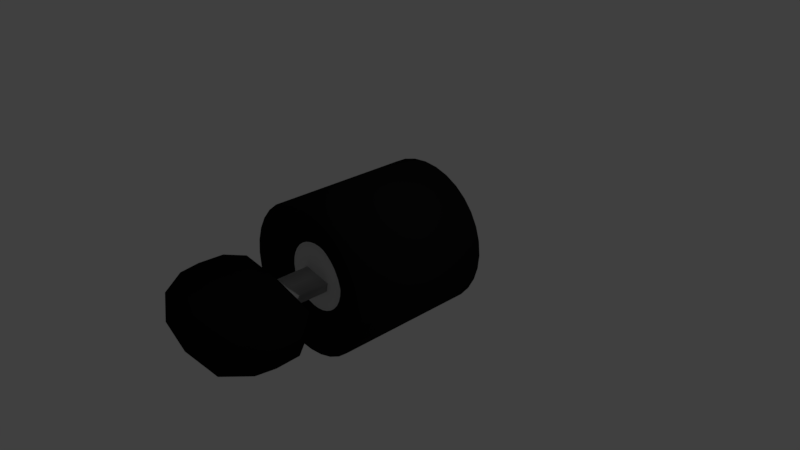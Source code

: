 # Source: kuntak_kunci.blend  (saved by Blender 2.78.0; exported with 4.5.12 LTS)
import bpy
from mathutils import Matrix  # noqa: F401  (used for matrix-valued properties, if any)

bpy.ops.wm.read_factory_settings(use_empty=True)
scene = bpy.context.scene
scene.name = 'Scene'

# ---- collections
col_collection_1 = bpy.data.collections.new('Collection 1'); scene.collection.children.link(col_collection_1)
col_collection_2 = bpy.data.collections.new('Collection 2'); scene.collection.children.link(col_collection_2)
col_collection_2.hide_render = True
col_collection_2.hide_viewport = True
col_collection_3 = bpy.data.collections.new('Collection 3'); scene.collection.children.link(col_collection_3)
col_collection_3.hide_render = True
col_collection_3.hide_viewport = True

# ---- materials (node trees are filled in below, after node groups)
mat_badan_kunci = bpy.data.materials.new('BADAN KUNCI')
mat_badan_kunci.alpha_threshold = 0.0
mat_badan_kunci.use_transparent_shadow = False
mat_badan_kunci.diffuse_color = (0.01002, 0.01002, 0.01002, 1.0)
mat_badan_kunci.roughness = 0.5
mat_badan_kunci.specular_intensity = 0.0
mat_material_001 = bpy.data.materials.new('Material.001')
mat_material_001.alpha_threshold = 0.0
mat_material_001.use_transparent_shadow = False
mat_material_001.roughness = 0.5
mat_badan_kunci_item = bpy.data.materials.new('badan kunci item')
mat_badan_kunci_item.alpha_threshold = 0.0
mat_badan_kunci_item.use_transparent_shadow = False
mat_badan_kunci_item.diffuse_color = (0.006369, 0.006369, 0.006369, 1.0)
mat_badan_kunci_item.roughness = 0.5
mat_badan_kunci_item.specular_intensity = 0.0
mat_badan_kunci_item.line_color = (0.0, 0.0, 0.0, 1.0)
mat_besi_kunci = bpy.data.materials.new('besi kunci')
mat_besi_kunci.alpha_threshold = 0.0
mat_besi_kunci.use_transparent_shadow = False
mat_besi_kunci.diffuse_color = (0.5596, 0.5596, 0.5596, 1.0)
mat_besi_kunci.roughness = 0.5

# ---- material node trees

# ---- world
world_world = bpy.data.worlds.new('World'); scene.world = world_world
world_world.color = (0.05088, 0.05088, 0.05088)
world_world.use_sun_shadow = False
world_world.sun_shadow_jitter_overblur = 0.0
world_world.cycles.sampling_method = 'MANUAL'

# ---- cameras
cam_camera = bpy.data.cameras.new('Camera')
cam_camera.clip_end = 100.0
cam_camera.lens = 35.0
cam_camera.sensor_width = 32.0
cam_camera.sensor_height = 18.0
cam_camera.ortho_scale = 7.314
cam_camera.dof.focus_distance = 0.0
cam_camera.dof.aperture_fstop = 128.0

# ---- lights
light_lamp = bpy.data.lights.new('Lamp', 'POINT')
light_lamp.transmission_factor = 0.0
light_lamp.cutoff_distance = 30.0
light_lamp.energy = 100.0
light_lamp.shadow_buffer_clip_start = 1.001
light_lamp.shadow_soft_size = 0.1
light_lamp.shadow_maximum_resolution = 0.006
light_lamp.use_absolute_resolution = True

# ---- meshes
me_cylinder = bpy.data.meshes.new('Cylinder')
me_cylinder.from_pydata([(0.0, 1.0, -1.0), (0.0, 1.0, 1.0), (0.1951, 0.9808, -1.0), (0.1951, 0.9808, 1.0), (0.3827, 0.9239, -1.0), (0.3827, 0.9239, 1.0), (0.5556, 0.8315, -1.0), (0.5556, 0.8315, 1.0), (0.7071, 0.7071, -1.0), (0.7071, 0.7071, 1.0), (0.8315, 0.5556, -1.0), (0.8315, 0.5556, 1.0), (0.9239, 0.3827, -1.0), (0.9239, 0.3827, 1.0), (0.9808, 0.1951, -1.0), (0.9808, 0.1951, 1.0), (1.0, 7.55e-08, -1.0), (1.0, 7.55e-08, 1.0), (0.9808, -0.1951, -1.0), (0.9808, -0.1951, 1.0), (0.9239, -0.3827, -1.0), (0.9239, -0.3827, 1.0), (0.8315, -0.5556, -1.0), (0.8315, -0.5556, 1.0), (0.7071, -0.7071, -1.0), (0.7071, -0.7071, 1.0), (0.5556, -0.8315, -1.0), (0.5556, -0.8315, 1.0), (0.3827, -0.9239, -1.0), (0.3827, -0.9239, 1.0), (0.1951, -0.9808, -1.0), (0.1951, -0.9808, 1.0), (-3.258e-07, -1.0, -1.0), (-3.258e-07, -1.0, 1.0), (-0.1951, -0.9808, -1.0), (-0.1951, -0.9808, 1.0), (-0.3827, -0.9239, -1.0), (-0.3827, -0.9239, 1.0), (-0.5556, -0.8315, -1.0), (-0.5556, -0.8315, 1.0), (-0.7071, -0.7071, -1.0), (-0.7071, -0.7071, 1.0), (-0.8315, -0.5556, -1.0), (-0.8315, -0.5556, 1.0), (-0.9239, -0.3827, -1.0), (-0.9239, -0.3827, 1.0), (-0.9808, -0.1951, -1.0), (-0.9808, -0.1951, 1.0), (-1.0, 9.656e-07, -1.0), (-1.0, 9.656e-07, 1.0), (-0.9808, 0.1951, -1.0), (-0.9808, 0.1951, 1.0), (-0.9239, 0.3827, -1.0), (-0.9239, 0.3827, 1.0), (-0.8315, 0.5556, -1.0), (-0.8315, 0.5556, 1.0), (-0.7071, 0.7071, -1.0), (-0.7071, 0.7071, 1.0), (-0.5556, 0.8315, -1.0), (-0.5556, 0.8315, 1.0), (-0.3827, 0.9239, -1.0), (-0.3827, 0.9239, 1.0), (-0.1951, 0.9808, -1.0), (-0.1951, 0.9808, 1.0), (2.975e-08, 0.7495, 1.0), (0.1462, 0.7351, 1.0), (0.2868, 0.6924, 1.0), (0.4164, 0.6232, 1.0), (0.53, 0.53, 1.0), (0.6232, 0.4164, 1.0), (0.6924, 0.2868, 1.0), (0.7351, 0.1462, 1.0), (0.7495, 1.28e-07, 1.0), (0.7351, -0.1462, 1.0), (0.6924, -0.2868, 1.0), (0.6232, -0.4164, 1.0), (0.53, -0.53, 1.0), (0.4164, -0.6232, 1.0), (0.2868, -0.6924, 1.0), (0.1462, -0.7351, 1.0), (-2.145e-07, -0.7495, 1.0), (-0.1462, -0.7351, 1.0), (-0.2868, -0.6924, 1.0), (-0.4164, -0.6232, 1.0), (-0.53, -0.53, 1.0), (-0.6232, -0.4164, 1.0), (-0.6924, -0.2868, 1.0), (-0.7351, -0.1462, 1.0), (-0.7495, 7.951e-07, 1.0), (-0.7351, 0.1462, 1.0), (-0.6924, 0.2868, 1.0), (-0.6232, 0.4164, 1.0), (-0.53, 0.53, 1.0), (-0.4164, 0.6232, 1.0), (-0.2868, 0.6924, 1.0), (-0.1462, 0.7351, 1.0), (6.45e-08, 0.4514, 0.858), (0.08807, 0.4428, 0.858), (0.1728, 0.4171, 0.858), (0.2508, 0.3754, 0.858), (0.3192, 0.3192, 0.858), (0.3754, 0.2508, 0.858), (0.4171, 0.1728, 0.858), (0.4428, 0.08807, 0.858), (0.4514, 1.955e-07, 0.858), (0.4428, -0.08807, 0.858), (0.4171, -0.1728, 0.858), (0.3754, -0.2508, 0.858), (0.3192, -0.3192, 0.858), (0.2508, -0.3754, 0.858), (0.1728, -0.4171, 0.858), (0.08807, -0.4428, 0.858), (-8.26e-08, -0.4514, 0.858), (-0.08807, -0.4428, 0.858), (-0.1728, -0.4171, 0.858), (-0.2508, -0.3754, 0.858), (-0.3192, -0.3192, 0.858), (-0.3754, -0.2508, 0.858), (-0.4171, -0.1728, 0.858), (-0.4428, -0.08807, 0.858), (-0.4514, 5.974e-07, 0.858), (-0.4428, 0.08807, 0.858), (-0.4171, 0.1728, 0.858), (-0.3754, 0.2508, 0.858), (-0.3192, 0.3192, 0.858), (-0.2508, 0.3754, 0.858), (-0.1728, 0.4171, 0.858), (-0.08807, 0.4428, 0.858), (0.1127, -0.5664, 0.9525), (0.221, -0.5335, 0.9525), (0.221, 0.5335, 0.9525), (0.1127, 0.5664, 0.9525), (-0.3208, 0.4802, 0.9525), (-0.4083, 0.4083, 0.9525), (-1.411e-07, -0.5775, 0.9525), (0.3208, 0.4802, 0.9525), (-0.221, 0.5335, 0.9525), (-0.1127, -0.5664, 0.9525), (0.4083, 0.4083, 0.9525), (-0.1127, 0.5664, 0.9525), (-0.221, -0.5335, 0.9525), (0.4802, 0.3208, 0.9525), (4.707e-08, 0.5775, 0.9525), (-0.3208, -0.4802, 0.9525), (0.5335, 0.221, 0.9525), (-0.4083, -0.4083, 0.9525), (0.5664, 0.1127, 0.9525), (-0.4802, -0.3208, 0.9525), (0.5775, 1.676e-07, 0.9525), (-0.5335, -0.221, 0.9525), (0.5664, -0.1127, 0.9525), (-0.5664, -0.1127, 0.9525), (0.5335, -0.221, 0.9525), (-0.5775, 6.817e-07, 0.9525), (0.4802, -0.3208, 0.9525), (-0.5664, 0.1127, 0.9525), (0.4083, -0.4083, 0.9525), (-0.5335, 0.221, 0.9525), (0.3208, -0.4802, 0.9525), (-0.4802, 0.3208, 0.9525)], [], [(0, 1, 3, 2), (2, 3, 5, 4), (4, 5, 7, 6), (6, 7, 9, 8), (8, 9, 11, 10), (10, 11, 13, 12), (12, 13, 15, 14), (14, 15, 17, 16), (16, 17, 19, 18), (18, 19, 21, 20), (20, 21, 23, 22), (22, 23, 25, 24), (24, 25, 27, 26), (26, 27, 29, 28), (28, 29, 31, 30), (30, 31, 33, 32), (32, 33, 35, 34), (34, 35, 37, 36), (36, 37, 39, 38), (38, 39, 41, 40), (40, 41, 43, 42), (42, 43, 45, 44), (44, 45, 47, 46), (46, 47, 49, 48), (48, 49, 51, 50), (50, 51, 53, 52), (52, 53, 55, 54), (54, 55, 57, 56), (56, 57, 59, 58), (58, 59, 61, 60), (13, 11, 69, 70), (60, 61, 63, 62), (62, 63, 1, 0), (0, 2, 4, 6, 8, 10, 12, 14, 16, 18, 20, 22, 24, 26, 28, 30, 32, 34, 36, 38, 40, 42, 44, 46, 48, 50, 52, 54, 56, 58, 60, 62), (31, 29, 78, 79), (49, 47, 87, 88), (5, 3, 65, 66), (23, 21, 74, 75), (41, 39, 83, 84), (59, 57, 92, 93), (15, 13, 70, 71), (33, 31, 79, 80), (51, 49, 88, 89), (7, 5, 66, 67), (25, 23, 75, 76), (43, 41, 84, 85), (61, 59, 93, 94), (17, 15, 71, 72), (35, 33, 80, 81), (53, 51, 89, 90), (9, 7, 67, 68), (27, 25, 76, 77), (45, 43, 85, 86), (63, 61, 94, 95), (19, 17, 72, 73), (37, 35, 81, 82), (55, 53, 90, 91), (11, 9, 68, 69), (29, 27, 77, 78), (47, 45, 86, 87), (3, 1, 64, 65), (1, 63, 95, 64), (21, 19, 73, 74), (39, 37, 82, 83), (57, 55, 91, 92), (128, 129, 110, 111), (130, 131, 97, 98), (132, 133, 124, 125), (134, 128, 111, 112), (135, 130, 98, 99), (136, 132, 125, 126), (137, 134, 112, 113), (138, 135, 99, 100), (139, 136, 126, 127), (140, 137, 113, 114), (141, 138, 100, 101), (142, 139, 127, 96), (143, 140, 114, 115), (144, 141, 101, 102), (145, 143, 115, 116), (146, 144, 102, 103), (147, 145, 116, 117), (148, 146, 103, 104), (149, 147, 117, 118), (150, 148, 104, 105), (151, 149, 118, 119), (152, 150, 105, 106), (153, 151, 119, 120), (154, 152, 106, 107), (155, 153, 120, 121), (156, 154, 107, 108), (157, 155, 121, 122), (158, 156, 108, 109), (159, 157, 122, 123), (129, 158, 109, 110), (131, 142, 96, 97), (133, 159, 123, 124), (92, 91, 159, 133), (65, 64, 142, 131), (78, 77, 158, 129), (91, 90, 157, 159), (77, 76, 156, 158), (90, 89, 155, 157), (76, 75, 154, 156), (89, 88, 153, 155), (75, 74, 152, 154), (88, 87, 151, 153), (74, 73, 150, 152), (87, 86, 149, 151), (73, 72, 148, 150), (86, 85, 147, 149), (72, 71, 146, 148), (85, 84, 145, 147), (71, 70, 144, 146), (84, 83, 143, 145), (70, 69, 141, 144), (83, 82, 140, 143), (64, 95, 139, 142), (69, 68, 138, 141), (82, 81, 137, 140), (95, 94, 136, 139), (68, 67, 135, 138), (81, 80, 134, 137), (94, 93, 132, 136), (67, 66, 130, 135), (80, 79, 128, 134), (93, 92, 133, 132), (66, 65, 131, 130), (79, 78, 129, 128)])
me_cylinder.polygons.foreach_set('use_smooth', [True] * 129)
_uv = me_cylinder.uv_layers.new(name='UVMap')
_uv.uv.foreach_set('vector', [0.3467, 0.3179, 0.3562, 0.000121, 0.4211, 0.008617, 0.3474, 0.318, 0.3474, 0.318, 0.4211, 0.008617, 0.483, 0.03013, 0.3482, 0.3182, 0.3482, 0.3182, 0.483, 0.03013, 0.5392, 0.06378, 0.3489, 0.3185, 0.3489, 0.3185, 0.5392, 0.06378, 0.5875, 0.1082, 0.3495, 0.319, 0.3495, 0.319, 0.5875, 0.1082, 0.6257, 0.1615, 0.35, 0.3196, 0.35, 0.3196, 0.6257, 0.1615, 0.6523, 0.2215, 0.3504, 0.3203, 0.3504, 0.3203, 0.6523, 0.2215, 0.6661, 0.2857, 0.3506, 0.321, 0.3506, 0.321, 0.6661, 0.2857, 0.6665, 0.3515, 0.3507, 0.3217, 0.3507, 0.3217, 0.6665, 0.3515, 0.5739, 0.3919, 0.3506, 0.3225, 0.3506, 0.3225, 0.5739, 0.3919, 0.5175, 0.415, 0.3504, 0.3232, 0.3504, 0.3232, 0.5175, 0.415, 0.4765, 0.4296, 0.35, 0.3238, 0.35, 0.3238, 0.4765, 0.4296, 0.4437, 0.4392, 0.3495, 0.3244, 0.3495, 0.3244, 0.4437, 0.4392, 0.4156, 0.4455, 0.349, 0.3248, 0.349, 0.3248, 0.4156, 0.4455, 0.3904, 0.4494, 0.3483, 0.3252, 0.3483, 0.3252, 0.3904, 0.4494, 0.3667, 0.4515, 0.3476, 0.3254, 0.3476, 0.3254, 0.3667, 0.4515, 0.3438, 0.4515, 0.3469, 0.3254, 0.3469, 0.3254, 0.3438, 0.4515, 0.3209, 0.4508, 0.3461, 0.3254, 0.3461, 0.3254, 0.3209, 0.4508, 0.2971, 0.448, 0.3454, 0.3252, 0.3454, 0.3252, 0.2971, 0.448, 0.2714, 0.4431, 0.3447, 0.3249, 0.3447, 0.3249, 0.2714, 0.4431, 0.2428, 0.4356, 0.3441, 0.3244, 0.3441, 0.3244, 0.2428, 0.4356, 0.2093, 0.4243, 0.3437, 0.3239, 0.3437, 0.3239, 0.2093, 0.4243, 0.1676, 0.4072, 0.3433, 0.3233, 0.3433, 0.3233, 0.1676, 0.4072, 0.1117, 0.3799, 0.343, 0.3226, 0.343, 0.3226, 0.1117, 0.3799, 0.02734, 0.3325, 0.3429, 0.3219, 0.3429, 0.3219, 0.02734, 0.3325, 0.03139, 0.2672, 0.3429, 0.3211, 0.3429, 0.3211, 0.03139, 0.2672, 0.04867, 0.2042, 0.3431, 0.3204, 0.3431, 0.3204, 0.04867, 0.2042, 0.07846, 0.1459, 0.3435, 0.3197, 0.3435, 0.3197, 0.07846, 0.1459, 0.1195, 0.09498, 0.3439, 0.3191, 0.3439, 0.3191, 0.1195, 0.09498, 0.17, 0.05343, 0.3445, 0.3186, 0.3445, 0.3186, 0.17, 0.05343, 0.2279, 0.02301, 0.3452, 0.3182, 0.9872, 0.06386, 0.9718, 0.09265, 0.9371, 0.06947, 0.9487, 0.04789, 0.3452, 0.3182, 0.2279, 0.02301, 0.2909, 0.004988, 0.3459, 0.318, 0.3459, 0.318, 0.2909, 0.004988, 0.3562, 0.000121, 0.3467, 0.3179, 0.3467, 0.3179, 0.3474, 0.318, 0.3482, 0.3182, 0.3489, 0.3185, 0.3495, 0.319, 0.35, 0.3196, 0.3504, 0.3203, 0.3506, 0.321, 0.3507, 0.3217, 0.3506, 0.3225, 0.3504, 0.3232, 0.35, 0.3238, 0.3495, 0.3244, 0.349, 0.3248, 0.3483, 0.3252, 0.3476, 0.3254, 0.3469, 0.3254, 0.3461, 0.3254, 0.3454, 0.3252, 0.3447, 0.3249, 0.3441, 0.3244, 0.3437, 0.3239, 0.3433, 0.3233, 0.343, 0.3226, 0.3429, 0.3219, 0.3429, 0.3211, 0.3431, 0.3204, 0.3435, 0.3197, 0.3439, 0.3191, 0.3445, 0.3186, 0.3452, 0.3182, 0.3459, 0.318, 0.3667, 0.4515, 0.3904, 0.4494, 0.392, 0.4861, 0.3672, 0.4864, 0.02734, 0.3325, 0.1117, 0.3799, 0.0917, 0.4931, 0.000121, 0.5091, 0.8971, 0.154, 0.8658, 0.1635, 0.8577, 0.1225, 0.8811, 0.1154, 0.4765, 0.4296, 0.5175, 0.415, 0.5269, 0.4891, 0.4834, 0.4867, 0.2428, 0.4356, 0.2714, 0.4431, 0.2669, 0.4854, 0.2362, 0.4851, 0.7408, 0.1386, 0.7156, 0.1179, 0.7451, 0.08839, 0.764, 0.1039, 0.9967, 0.03261, 0.9872, 0.06386, 0.9487, 0.04789, 0.9558, 0.02447, 0.3438, 0.4519, 0.3667, 0.4515, 0.3672, 0.4864, 0.3432, 0.4863, 0.67, 0.03261, 0.6668, 0.0001211, 0.7085, 0.0001211, 0.7109, 0.02447, 0.9259, 0.1386, 0.8971, 0.154, 0.8811, 0.1154, 0.9027, 0.1039, 0.4437, 0.4392, 0.4765, 0.4296, 0.4834, 0.4867, 0.4482, 0.4861, 0.2093, 0.4243, 0.2428, 0.4356, 0.2362, 0.4851, 0.1997, 0.4854, 0.7696, 0.154, 0.7408, 0.1386, 0.764, 0.1039, 0.7856, 0.1154, 0.9999, 0.000121, 0.9967, 0.03261, 0.9558, 0.02447, 0.9582, 0.000121, 0.3209, 0.4508, 0.3438, 0.4519, 0.3432, 0.4863, 0.3192, 0.4861, 0.6795, 0.06386, 0.67, 0.03261, 0.7109, 0.02447, 0.718, 0.04789, 0.9511, 0.1179, 0.9259, 0.1386, 0.9027, 0.1039, 0.9216, 0.08839, 0.4156, 0.4455, 0.4437, 0.4392, 0.4482, 0.4861, 0.4186, 0.486, 0.1676, 0.4072, 0.2093, 0.4243, 0.1997, 0.4854, 0.1538, 0.4872, 0.8008, 0.1635, 0.7696, 0.154, 0.7856, 0.1154, 0.809, 0.1225, 0.5739, 0.3919, 0.6665, 0.3515, 0.6665, 0.5174, 0.5847, 0.4964, 0.2971, 0.448, 0.3209, 0.4508, 0.3192, 0.4861, 0.2941, 0.4858, 0.6949, 0.09265, 0.6795, 0.06386, 0.718, 0.04789, 0.7295, 0.06947, 0.9718, 0.09265, 0.9511, 0.1179, 0.9216, 0.08839, 0.9371, 0.06947, 0.3904, 0.4494, 0.4156, 0.4455, 0.4186, 0.486, 0.392, 0.4861, 0.1117, 0.3799, 0.1676, 0.4072, 0.1538, 0.4872, 0.0917, 0.4931, 0.8658, 0.1635, 0.8333, 0.1667, 0.8333, 0.1249, 0.8577, 0.1225, 0.8333, 0.1667, 0.8008, 0.1635, 0.809, 0.1225, 0.8333, 0.1249, 0.5175, 0.415, 0.5739, 0.3919, 0.5847, 0.4964, 0.5269, 0.4891, 0.2714, 0.4431, 0.2971, 0.448, 0.2941, 0.4858, 0.2669, 0.4854, 0.7156, 0.1179, 0.6949, 0.09265, 0.7295, 0.06947, 0.7451, 0.08839, 0.366, 0.5192, 0.3901, 0.5208, 0.385, 0.5563, 0.3637, 0.5535, 0.4612, 0.922, 0.4098, 0.9409, 0.3909, 0.87, 0.4279, 0.8562, 0.1969, 0.9081, 0.1515, 0.8729, 0.2063, 0.8181, 0.2377, 0.8442, 0.3428, 0.5188, 0.366, 0.5192, 0.3637, 0.5535, 0.3428, 0.5528, 0.5082, 0.8927, 0.4612, 0.922, 0.4279, 0.8562, 0.4613, 0.8348, 0.2473, 0.9327, 0.1969, 0.9081, 0.2377, 0.8442, 0.2735, 0.8629, 0.3194, 0.5194, 0.3428, 0.5188, 0.3428, 0.5528, 0.3219, 0.554, 0.5488, 0.8538, 0.5082, 0.8927, 0.4613, 0.8348, 0.4895, 0.8067, 0.3009, 0.9465, 0.2473, 0.9327, 0.2735, 0.8629, 0.3121, 0.8735, 0.2953, 0.5211, 0.3194, 0.5194, 0.3219, 0.554, 0.3005, 0.5573, 0.581, 0.806, 0.5488, 0.8538, 0.4895, 0.8067, 0.5109, 0.7729, 0.3557, 0.9492, 0.3009, 0.9465, 0.3121, 0.8735, 0.3517, 0.8759, 0.2695, 0.5244, 0.2953, 0.5211, 0.3005, 0.5573, 0.2784, 0.5631, 0.6026, 0.7499, 0.581, 0.806, 0.5109, 0.7729, 0.5241, 0.7349, 0.241, 0.5299, 0.2695, 0.5244, 0.2784, 0.5631, 0.2553, 0.572, 0.6099, 0.6865, 0.6026, 0.7499, 0.5241, 0.7349, 0.5275, 0.6949, 0.2088, 0.5388, 0.241, 0.5299, 0.2553, 0.572, 0.2311, 0.5852, 0.5974, 0.6184, 0.6099, 0.6865, 0.5275, 0.6949, 0.52, 0.6563, 0.1713, 0.5537, 0.2088, 0.5388, 0.2311, 0.5852, 0.2063, 0.604, 0.5512, 0.5747, 0.5974, 0.6184, 0.52, 0.6563, 0.502, 0.6236, 0.1269, 0.5798, 0.1713, 0.5537, 0.2063, 0.604, 0.1826, 0.6303, 0.5099, 0.5507, 0.5512, 0.5747, 0.502, 0.6236, 0.4786, 0.5991, 0.07421, 0.6293, 0.1269, 0.5798, 0.1826, 0.6303, 0.164, 0.6649, 0.4741, 0.5369, 0.5099, 0.5507, 0.4786, 0.5991, 0.454, 0.5817, 0.06931, 0.7062, 0.07421, 0.6293, 0.164, 0.6649, 0.1576, 0.7055, 0.443, 0.5287, 0.4741, 0.5369, 0.454, 0.5817, 0.43, 0.5696, 0.08468, 0.772, 0.06931, 0.7062, 0.1576, 0.7055, 0.164, 0.747, 0.4155, 0.5238, 0.443, 0.5287, 0.43, 0.5696, 0.4071, 0.5615, 0.1133, 0.8275, 0.08468, 0.772, 0.164, 0.747, 0.181, 0.7852, 0.3901, 0.5208, 0.4155, 0.5238, 0.4071, 0.5615, 0.385, 0.5563, 0.4098, 0.9409, 0.3557, 0.9492, 0.3517, 0.8759, 0.3909, 0.87, 0.1515, 0.8729, 0.1133, 0.8275, 0.181, 0.7852, 0.2063, 0.8181, 0.7071, 0.2554, 0.691, 0.237, 0.7151, 0.2196, 0.7275, 0.2338, 0.8204, 0.2884, 0.7961, 0.2907, 0.7961, 0.261, 0.8148, 0.2592, 0.392, 0.4866, 0.4186, 0.4865, 0.4155, 0.5238, 0.3901, 0.5208, 0.691, 0.237, 0.6786, 0.2158, 0.7056, 0.2033, 0.7151, 0.2196, 0.4186, 0.4865, 0.4482, 0.4861, 0.443, 0.5287, 0.4155, 0.5238, 0.6786, 0.2158, 0.6705, 0.1928, 0.6993, 0.1855, 0.7056, 0.2033, 0.4482, 0.4861, 0.4834, 0.4867, 0.4741, 0.5369, 0.443, 0.5287, 0.6705, 0.1928, 0.6668, 0.1686, 0.6965, 0.1669, 0.6993, 0.1855, 0.4834, 0.4867, 0.5269, 0.4891, 0.5099, 0.5507, 0.4741, 0.5369, 0.000121, 0.5091, 0.0917, 0.4931, 0.1269, 0.5798, 0.07421, 0.6293, 0.5269, 0.4891, 0.5847, 0.4964, 0.5512, 0.5747, 0.5099, 0.5507, 0.0917, 0.4931, 0.1538, 0.4872, 0.1713, 0.5537, 0.1269, 0.5798, 0.5847, 0.4964, 0.6665, 0.5174, 0.5974, 0.6184, 0.5512, 0.5747, 0.1538, 0.4872, 0.1997, 0.4854, 0.2088, 0.5388, 0.1713, 0.5537, 0.9253, 0.1686, 0.9217, 0.1928, 0.8928, 0.1855, 0.8957, 0.1669, 0.1997, 0.4854, 0.2362, 0.4851, 0.241, 0.5299, 0.2088, 0.5388, 0.9217, 0.1928, 0.9135, 0.2158, 0.8865, 0.2033, 0.8928, 0.1855, 0.2362, 0.4851, 0.2669, 0.4854, 0.2695, 0.5244, 0.241, 0.5299, 0.9135, 0.2158, 0.9011, 0.237, 0.877, 0.2196, 0.8865, 0.2033, 0.2669, 0.4854, 0.2941, 0.4858, 0.2953, 0.5211, 0.2695, 0.5244, 0.7961, 0.2907, 0.7717, 0.2884, 0.7773, 0.2592, 0.7961, 0.261, 0.9011, 0.237, 0.885, 0.2554, 0.8646, 0.2338, 0.877, 0.2196, 0.2941, 0.4858, 0.3192, 0.4861, 0.3194, 0.5194, 0.2953, 0.5211, 0.7717, 0.2884, 0.7482, 0.2816, 0.7592, 0.254, 0.7773, 0.2592, 0.885, 0.2554, 0.8657, 0.2704, 0.8497, 0.2454, 0.8646, 0.2338, 0.3192, 0.4861, 0.3432, 0.4863, 0.3428, 0.5188, 0.3194, 0.5194, 0.7482, 0.2816, 0.7264, 0.2704, 0.7424, 0.2454, 0.7592, 0.254, 0.8657, 0.2704, 0.8439, 0.2816, 0.8329, 0.254, 0.8497, 0.2454, 0.3432, 0.4863, 0.3672, 0.4864, 0.366, 0.5192, 0.3428, 0.5188, 0.7264, 0.2704, 0.7071, 0.2554, 0.7275, 0.2338, 0.7424, 0.2454, 0.8439, 0.2816, 0.8204, 0.2884, 0.8148, 0.2592, 0.8329, 0.254, 0.3672, 0.4864, 0.392, 0.4866, 0.3901, 0.5208, 0.366, 0.5192])
me_cylinder.materials.append(mat_badan_kunci)
me_cylinder.use_remesh_preserve_volume = False
me_cylinder.use_remesh_preserve_attributes = False
me_cylinder.use_mirror_vertex_groups = False
me_cylinder.update()
me_cylinder_003 = bpy.data.meshes.new('Cylinder.003')
me_cylinder_003.from_pydata([(0.1457, 0.004408, -1.384), (0.1197, -0.1257, -1.384), (0.203, -0.007027, 0.4783), (0.177, -0.1371, 0.4783), (0.1775, -0.001945, -1.301), (0.2157, -0.009569, -1.188), (0.2157, -0.009569, -1.108), (0.1516, -0.1321, -1.301), (0.1897, -0.1397, -1.188), (0.1897, -0.1397, -1.108), (0.5692, 0.07504, 1.767), (0.4833, -0.3548, 1.767), (0.645, 0.05989, 0.6135), (0.5664, -0.334, 0.6135), (0.8078, 0.02739, 0.8392), (0.722, -0.4025, 0.8392), (0.8228, 0.0244, 1.173), (0.7369, -0.4055, 1.173), (0.7849, 0.03196, 1.438), (0.6991, -0.3979, 1.438), (-0.1232, 0.0581, -1.384), (-0.1492, -0.07202, -1.384), (-0.1805, 0.06953, 0.4783), (-0.2064, -0.06058, 0.4783), (-0.155, 0.06445, -1.301), (-0.1932, 0.07207, -1.188), (-0.1932, 0.07207, -1.108), (-0.181, -0.06566, -1.301), (-0.2192, -0.05804, -1.188), (-0.2192, -0.05804, -1.108), (-0.01472, -0.09886, -1.432), (0.01126, 0.03125, -1.432), (-0.01472, -0.09886, 0.4783), (0.01126, 0.03125, 0.4783), (-0.01472, -0.09886, -1.108), (-0.01472, -0.09886, -1.189), (-0.01472, -0.09886, -1.298), (0.01126, 0.03125, -1.298), (0.01126, 0.03125, -1.189), (0.01126, 0.03125, -1.108), (-0.487, 0.2859, 1.767), (-0.5729, -0.1439, 1.767), (-0.04565, -0.2538, 1.844), (0.05012, 0.2259, 1.844), (-0.5629, 0.3011, 0.6135), (-0.6415, -0.09283, 0.6135), (-0.04565, -0.2538, 0.6135), (0.05012, 0.2259, 0.6135), (-0.7257, 0.3336, 0.8392), (0.05012, 0.2259, 0.8392), (-0.8115, -0.0963, 0.8392), (-0.04565, -0.2538, 0.8392), (-0.7406, 0.3366, 1.173), (0.05012, 0.2259, 1.173), (-0.8265, -0.09331, 1.173), (-0.04565, -0.2538, 1.173), (-0.7028, 0.329, 1.438), (0.05012, 0.2259, 1.438), (-0.7886, -0.1009, 1.438), (-0.04565, -0.2538, 1.438), (0.677, 0.0535, 1.603), (0.05012, 0.2259, 1.641), (0.5912, -0.3764, 1.603), (-0.04565, -0.2538, 1.641), (-0.5949, 0.3075, 1.603), (-0.6807, -0.1224, 1.603), (-6.914e-08, 0.4514, -2.98e-07), (0.08807, 0.4428, -2.98e-07), (0.1728, 0.4171, -2.98e-07), (0.2508, 0.3754, -2.98e-07), (0.3192, 0.3192, -2.98e-07), (0.3754, 0.2508, -2.98e-07), (0.4171, 0.1728, -2.98e-07), (0.4428, 0.08807, -2.98e-07), (0.4514, -1.127e-07, -2.98e-07), (0.4428, -0.08807, -2.98e-07), (0.4171, -0.1728, -2.98e-07), (0.3754, -0.2508, -2.98e-07), (0.3192, -0.3192, -2.98e-07), (0.2508, -0.3754, -2.98e-07), (0.1728, -0.4171, -2.98e-07), (0.08807, -0.4428, -2.98e-07), (-2.162e-07, -0.4514, -2.98e-07), (-0.08807, -0.4428, -2.98e-07), (-0.1728, -0.4171, -2.98e-07), (-0.2508, -0.3754, -2.98e-07), (-0.3192, -0.3192, -2.98e-07), (-0.3754, -0.2508, -2.98e-07), (-0.4171, -0.1728, -2.98e-07), (-0.4428, -0.08807, -2.98e-07), (-0.4514, 2.891e-07, -2.98e-07), (-0.4428, 0.08807, -2.98e-07), (-0.4171, 0.1728, -2.98e-07), (-0.3754, 0.2508, -2.98e-07), (-0.3192, 0.3192, -2.98e-07), (-0.2508, 0.3754, -2.98e-07), (-0.1728, 0.4171, -2.98e-07), (-0.08807, 0.4428, -2.98e-07), (0.208, -0.008034, -2.682e-07), (0.182, -0.1381, -2.682e-07), (-0.01472, -0.09886, -2.682e-07), (0.01126, 0.03125, -3.576e-07), (-0.1855, 0.07054, -3.576e-07), (-0.2115, -0.05957, -3.576e-07)], [], [(30, 31, 0, 1), (62, 60, 10, 11), (39, 33, 2, 6), (6, 2, 3, 9), (36, 30, 1, 7), (32, 34, 9, 3), (34, 35, 8, 9), (35, 36, 7, 8), (0, 4, 7, 1), (4, 5, 8, 7), (5, 6, 9, 8), (31, 37, 4, 0), (37, 38, 5, 4), (38, 39, 6, 5), (42, 11, 10, 43), (63, 62, 11, 42), (60, 61, 43, 10), (2, 33, 47, 12), (32, 3, 13, 46), (3, 2, 12, 13), (12, 47, 49, 14), (46, 13, 15, 51), (13, 12, 14, 15), (14, 49, 53, 16), (51, 15, 17, 55), (15, 14, 16, 17), (16, 53, 57, 18), (55, 17, 19, 59), (17, 16, 18, 19), (30, 21, 20, 31), (65, 41, 40, 64), (39, 26, 22, 33), (26, 29, 23, 22), (36, 27, 21, 30), (32, 23, 29, 34), (34, 29, 28, 35), (35, 28, 27, 36), (20, 21, 27, 24), (24, 27, 28, 25), (25, 28, 29, 26), (31, 20, 24, 37), (37, 24, 25, 38), (38, 25, 26, 39), (42, 43, 40, 41), (63, 42, 41, 65), (64, 40, 43, 61), (22, 44, 47, 33), (32, 46, 45, 23), (23, 45, 44, 22), (44, 48, 49, 47), (46, 51, 50, 45), (45, 50, 48, 44), (48, 52, 53, 49), (51, 55, 54, 50), (50, 54, 52, 48), (52, 56, 57, 53), (55, 59, 58, 54), (54, 58, 56, 52), (56, 64, 61, 57), (59, 63, 65, 58), (58, 65, 64, 56), (18, 57, 61, 60), (59, 19, 62, 63), (19, 18, 60, 62), (67, 66, 97, 96, 95, 94, 93, 92, 91, 90, 89, 103, 102, 101, 98, 74, 73, 72, 71, 70, 69, 68), (74, 98, 99, 100, 103, 89, 88, 87, 86, 85, 84, 83, 82, 81, 80, 79, 78, 77, 76, 75)])
me_cylinder_003.polygons.foreach_set('use_smooth', [1, 1, 1, 1, 1, 1, 1, 1, 1, 1, 1, 1, 1, 1, 1, 1, 1, 1, 1, 1, 1, 1, 1, 1, 1, 1, 1, 1, 1, 1, 1, 1, 1, 1, 1, 1, 1, 1, 1, 1, 1, 1, 1, 1, 1, 1, 1, 1, 1, 1, 1, 1, 1, 1, 1, 1, 1, 1, 1, 1, 1, 1, 1, 1, 0, 0])
me_cylinder_003.polygons.foreach_set('material_index', [2, 1, 2, 2, 2, 2, 2, 2, 2, 2, 2, 2, 2, 2, 1, 1, 1, 1, 1, 1, 1, 1, 1, 1, 1, 1, 1, 1, 1, 2, 1, 2, 2, 2, 2, 2, 2, 2, 2, 2, 2, 2, 2, 1, 1, 1, 1, 1, 1, 1, 1, 1, 1, 1, 1, 1, 1, 1, 1, 1, 1, 1, 1, 1, 0, 0])
_uv = me_cylinder_003.uv_layers.new(name='UVMap')
_uv.uv.foreach_set('vector', [0.2441, 0.4951, 0.2324, 0.5101, 0.2281, 0.5047, 0.2387, 0.4922, 0.3031, 0.3487, 0.2036, 0.01244, 0.2527, 0.000108, 0.3088, 0.3517, 0.2298, 0.5135, 0.1146, 0.6611, 0.000108, 0.4819, 0.2237, 0.5026, 0.2237, 0.5026, 0.000108, 0.4819, 0.2362, 0.4306, 0.236, 0.4885, 0.245, 0.494, 0.2441, 0.4951, 0.2387, 0.4922, 0.2376, 0.491, 0.274, 0.4568, 0.2463, 0.4923, 0.236, 0.4885, 0.2362, 0.4306, 0.2463, 0.4923, 0.2457, 0.4931, 0.2362, 0.4893, 0.236, 0.4885, 0.2457, 0.4931, 0.245, 0.494, 0.2376, 0.491, 0.2362, 0.4893, 0.2281, 0.5047, 0.2266, 0.5037, 0.2376, 0.491, 0.2387, 0.4922, 0.2266, 0.5037, 0.2247, 0.5027, 0.2362, 0.4893, 0.2376, 0.491, 0.2247, 0.5027, 0.2237, 0.5026, 0.236, 0.4885, 0.2362, 0.4893, 0.2324, 0.5101, 0.2314, 0.5114, 0.2266, 0.5037, 0.2281, 0.5047, 0.2314, 0.5114, 0.2305, 0.5125, 0.2247, 0.5027, 0.2266, 0.5037, 0.2305, 0.5125, 0.2298, 0.5135, 0.2237, 0.5026, 0.2247, 0.5027, 0.3348, 0.3788, 0.3088, 0.3517, 0.2527, 0.000108, 0.6059, 0.03117, 0.3329, 0.3812, 0.3031, 0.3487, 0.3088, 0.3517, 0.3348, 0.3788, 0.04225, 0.9527, 0.2309, 0.9739, 0.2302, 0.9999, 0.07413, 0.966, 0.1744, 0.7288, 0.2374, 0.7288, 0.2328, 0.9031, 0.05239, 0.8913, 0.274, 0.4568, 0.2362, 0.4306, 0.2855, 0.3585, 0.3223, 0.3948, 0.2362, 0.4306, 0.000108, 0.4819, 0.05252, 0.08779, 0.2855, 0.3585, 0.05239, 0.8913, 0.2328, 0.9031, 0.2324, 0.9153, 0.005184, 0.9054, 0.3223, 0.3948, 0.2855, 0.3585, 0.2902, 0.3495, 0.3246, 0.3919, 0.2855, 0.3585, 0.05252, 0.08779, 0.1115, 0.04586, 0.2902, 0.3495, 0.005184, 0.9054, 0.2324, 0.9153, 0.2319, 0.9334, 0.000108, 0.924, 0.3246, 0.3919, 0.2902, 0.3495, 0.2936, 0.3467, 0.3284, 0.3871, 0.2902, 0.3495, 0.1115, 0.04586, 0.1336, 0.0344, 0.2936, 0.3467, 0.000108, 0.924, 0.2319, 0.9334, 0.2316, 0.9479, 0.01037, 0.9394, 0.3284, 0.3871, 0.2936, 0.3467, 0.2975, 0.3457, 0.331, 0.3837, 0.2936, 0.3467, 0.1336, 0.0344, 0.1545, 0.02477, 0.2975, 0.3457, 0.2441, 0.4951, 0.2482, 0.4997, 0.2388, 0.513, 0.2324, 0.5101, 0.3717, 0.4022, 0.3675, 0.3974, 0.7221, 0.3662, 0.7221, 0.4168, 0.2298, 0.5135, 0.2418, 0.5168, 0.3163, 0.7285, 0.1146, 0.6611, 0.2418, 0.5168, 0.2525, 0.5013, 0.3086, 0.4871, 0.3163, 0.7285, 0.245, 0.494, 0.2497, 0.5004, 0.2482, 0.4997, 0.2441, 0.4951, 0.274, 0.4568, 0.3086, 0.4871, 0.2525, 0.5013, 0.2463, 0.4923, 0.2463, 0.4923, 0.2525, 0.5013, 0.2516, 0.5014, 0.2457, 0.4931, 0.2457, 0.4931, 0.2516, 0.5014, 0.2497, 0.5004, 0.245, 0.494, 0.2388, 0.513, 0.2482, 0.4997, 0.2497, 0.5004, 0.24, 0.5142, 0.24, 0.5142, 0.2497, 0.5004, 0.2516, 0.5014, 0.2415, 0.5158, 0.2415, 0.5158, 0.2516, 0.5014, 0.2525, 0.5013, 0.2418, 0.5168, 0.2324, 0.5101, 0.2388, 0.513, 0.24, 0.5142, 0.2314, 0.5114, 0.2314, 0.5114, 0.24, 0.5142, 0.2415, 0.5158, 0.2305, 0.5125, 0.2305, 0.5125, 0.2415, 0.5158, 0.2418, 0.5168, 0.2298, 0.5135, 0.3348, 0.3788, 0.6059, 0.03117, 0.7221, 0.3662, 0.3675, 0.3974, 0.3329, 0.3812, 0.3348, 0.3788, 0.3675, 0.3974, 0.3717, 0.4022, 0.4203, 0.9628, 0.3878, 0.9744, 0.2302, 0.9999, 0.2309, 0.9739, 0.3004, 0.7321, 0.4135, 0.901, 0.2328, 0.9031, 0.2374, 0.7288, 0.274, 0.4568, 0.3223, 0.3948, 0.3665, 0.4217, 0.3086, 0.4871, 0.3086, 0.4871, 0.3665, 0.4217, 0.6858, 0.5817, 0.3163, 0.7285, 0.4135, 0.901, 0.4599, 0.9176, 0.2324, 0.9153, 0.2328, 0.9031, 0.3223, 0.3948, 0.3246, 0.3919, 0.3741, 0.4149, 0.3665, 0.4217, 0.3665, 0.4217, 0.3741, 0.4149, 0.7121, 0.5143, 0.6858, 0.5817, 0.4599, 0.9176, 0.4639, 0.9364, 0.2319, 0.9334, 0.2324, 0.9153, 0.3246, 0.3919, 0.3284, 0.3871, 0.376, 0.4109, 0.3741, 0.4149, 0.3741, 0.4149, 0.376, 0.4109, 0.7179, 0.4901, 0.7121, 0.5143, 0.4639, 0.9364, 0.4529, 0.9513, 0.2316, 0.9479, 0.2319, 0.9334, 0.3284, 0.3871, 0.331, 0.3837, 0.376, 0.4069, 0.376, 0.4109, 0.376, 0.4109, 0.376, 0.4069, 0.7221, 0.4675, 0.7179, 0.4901, 0.4529, 0.9513, 0.4203, 0.9628, 0.2309, 0.9739, 0.2316, 0.9479, 0.331, 0.3837, 0.3329, 0.3812, 0.3717, 0.4022, 0.376, 0.4069, 0.376, 0.4069, 0.3717, 0.4022, 0.7221, 0.4168, 0.7221, 0.4675, 0.01037, 0.9394, 0.2316, 0.9479, 0.2309, 0.9739, 0.04225, 0.9527, 0.331, 0.3837, 0.2975, 0.3457, 0.3031, 0.3487, 0.3329, 0.3812, 0.2975, 0.3457, 0.1545, 0.02477, 0.2036, 0.01244, 0.3031, 0.3487, 0.3909, 0.87, 0.3517, 0.8759, 0.3121, 0.8735, 0.2735, 0.8629, 0.2377, 0.8442, 0.2063, 0.8181, 0.181, 0.7852, 0.164, 0.747, 0.1576, 0.7055, 0.164, 0.6649, 0.1826, 0.6303, 0.2678, 0.6629, 0.2712, 0.7141, 0.3496, 0.7011, 0.4227, 0.6782, 0.52, 0.6563, 0.5275, 0.6949, 0.5241, 0.7349, 0.5109, 0.7729, 0.4895, 0.8067, 0.4613, 0.8348, 0.4279, 0.8562, 0.52, 0.6563, 0.4227, 0.6782, 0.404, 0.6348, 0.3392, 0.6548, 0.2678, 0.6629, 0.1826, 0.6303, 0.2063, 0.604, 0.2311, 0.5852, 0.2553, 0.572, 0.2784, 0.5631, 0.3005, 0.5573, 0.3219, 0.554, 0.3428, 0.5528, 0.3637, 0.5535, 0.385, 0.5563, 0.4071, 0.5615, 0.43, 0.5696, 0.454, 0.5817, 0.4786, 0.5991, 0.502, 0.6236])
_uv.active_render = True
_uv = me_cylinder_003.uv_layers.new(name='UVMap.001')
_uv.uv.foreach_set('vector', [0.0, 0.0, 0.0, 0.0, 0.0, 0.0, 0.0, 0.0, 0.0, 0.0, 0.0, 0.0, 0.0, 0.0, 0.0, 0.0, 0.0, 0.0, 0.0, 0.0, 0.0, 0.0, 0.0, 0.0, 0.0, 0.0, 0.0, 0.0, 0.0, 0.0, 0.0, 0.0, 0.0, 0.0, 0.0, 0.0, 0.0, 0.0, 0.0, 0.0, 0.0, 0.0, 0.0, 0.0, 0.0, 0.0, 0.0, 0.0, 0.0, 0.0, 0.0, 0.0, 0.0, 0.0, 0.0, 0.0, 0.0, 0.0, 0.0, 0.0, 0.0, 0.0, 0.0, 0.0, 0.0, 0.0, 0.0, 0.0, 0.0, 0.0, 0.0, 0.0, 0.0, 0.0, 0.0, 0.0, 0.0, 0.0, 0.0, 0.0, 0.0, 0.0, 0.0, 0.0, 0.0, 0.0, 0.0, 0.0, 0.0, 0.0, 0.0, 0.0, 0.0, 0.0, 0.0, 0.0, 0.0, 0.0, 0.0, 0.0, 0.0, 0.0, 0.0, 0.0, 0.0, 0.0, 0.0, 0.0, 0.0, 0.0, 0.0, 0.0, 0.0, 0.0, 0.0, 0.0, 0.0, 0.0, 0.0, 0.0, 0.0, 0.0, 0.0, 0.0, 0.0, 0.0, 0.0, 0.0, 0.0, 0.0, 0.0, 0.0, 0.0, 0.0, 0.0, 0.0, 0.0, 0.0, 0.0, 0.0, 0.0, 0.0, 0.0, 0.0, 0.0, 0.0, 0.0, 0.0, 0.0, 0.0, 0.0, 0.0, 0.0, 0.0, 0.0, 0.0, 0.0, 0.0, 0.0, 0.0, 0.0, 0.0, 0.0, 0.0, 0.0, 0.0, 0.0, 0.0, 0.0, 0.0, 0.0, 0.0, 0.0, 0.0, 0.0, 0.0, 0.0, 0.0, 0.0, 0.0, 0.0, 0.0, 0.0, 0.0, 0.0, 0.0, 0.0, 0.0, 0.0, 0.0, 0.0, 0.0, 0.0, 0.0, 0.0, 0.0, 0.0, 0.0, 0.0, 0.0, 0.0, 0.0, 0.0, 0.0, 0.0, 0.0, 0.0, 0.0, 0.0, 0.0, 0.0, 0.0, 0.0, 0.0, 0.0, 0.0, 0.0, 0.0, 0.0, 0.0, 0.0, 0.0, 0.0, 0.0, 0.0, 0.0, 0.0, 0.0, 0.0, 0.0, 0.0, 0.0, 0.0, 0.0, 0.0, 0.0, 0.0, 0.0, 0.0, 0.0, 0.0, 0.0, 0.0, 0.0, 0.0, 0.0, 0.0, 0.0, 0.0, 0.0, 0.0, 0.0, 0.0, 0.0, 0.0, 0.0, 0.0, 0.0, 0.0, 0.0, 0.0, 0.0, 0.0, 0.0, 0.0, 0.0, 0.0, 0.0, 0.0, 0.0, 0.0, 0.0, 0.0, 0.0, 0.0, 0.0, 0.0, 0.0, 0.0, 0.0, 0.0, 0.0, 0.0, 0.0, 0.0, 0.0, 0.0, 0.0, 0.0, 0.0, 0.0, 0.0, 0.0, 0.0, 0.0, 0.0, 0.0, 0.0, 0.0, 0.0, 0.0, 0.0, 0.0, 0.0, 0.0, 0.0, 0.0, 0.0, 0.0, 0.0, 0.0, 0.0, 0.0, 0.0, 0.0, 0.0, 0.0, 0.0, 0.0, 0.0, 0.0, 0.0, 0.0, 0.0, 0.0, 0.0, 0.0, 0.0, 0.0, 0.0, 0.0, 0.0, 0.0, 0.0, 0.0, 0.0, 0.0, 0.0, 0.0, 0.0, 0.0, 0.0, 0.0, 0.0, 0.0, 0.0, 0.0, 0.0, 0.0, 0.0, 0.0, 0.0, 0.0, 0.0, 0.0, 0.0, 0.0, 0.0, 0.0, 0.0, 0.0, 0.0, 0.0, 0.0, 0.0, 0.0, 0.0, 0.0, 0.0, 0.0, 0.0, 0.0, 0.0, 0.0, 0.0, 0.0, 0.0, 0.0, 0.0, 0.0, 0.0, 0.0, 0.0, 0.0, 0.0, 0.0, 0.0, 0.0, 0.0, 0.0, 0.0, 0.0, 0.0, 0.0, 0.0, 0.0, 0.0, 0.0, 0.0, 0.0, 0.0, 0.0, 0.0, 0.0, 0.0, 0.0, 0.0, 0.0, 0.0, 0.0, 0.0, 0.0, 0.0, 0.0, 0.0, 0.0, 0.0, 0.0, 0.0, 0.0, 0.0, 0.0, 0.0, 0.0, 0.0, 0.0, 0.0, 0.0, 0.0, 0.0, 0.0, 0.0, 0.0, 0.0, 0.0, 0.0, 0.0, 0.0, 0.0, 0.0, 0.0, 0.0, 0.0, 0.0, 0.0, 0.0, 0.0, 0.0, 0.0, 0.0, 0.0, 0.0, 0.0, 0.0, 0.0, 0.0, 0.0, 0.0, 0.0, 0.0, 0.0, 0.0, 0.0, 0.0, 0.0, 0.0, 0.0, 0.0, 0.0, 0.0, 0.0, 0.0, 0.0, 0.0, 0.0, 0.0, 0.0, 0.0, 0.0, 0.0, 0.0, 0.0, 0.0, 0.0, 0.0, 0.0, 0.0, 0.0, 0.0, 0.0, 0.0, 0.0, 0.0, 0.0, 0.0, 0.0, 0.0, 0.0, 0.0, 0.0, 0.0, 0.0, 0.0, 0.0, 0.0, 0.0, 0.0, 0.0, 0.0, 0.0, 0.0, 0.0, 0.0, 0.0, 0.0, 0.0, 0.0, 0.0, 0.0, 0.0, 0.0, 0.0, 0.0, 0.0, 0.0, 0.0, 0.0, 0.0, 0.0, 0.0, 0.0, 0.0, 0.0, 0.0, 0.0, 0.0, 0.0, 0.0, 0.0, 0.0, 0.0, 0.0, 0.0, 0.0, 0.0, 0.0, 0.0, 0.0, 0.0, 0.0, 0.0, 0.0, 0.0, 0.0, 0.0, 0.0, 0.0, 0.0, 0.0, 0.0, 0.0, 0.0, 0.0, 0.0, 0.0, 0.0, 0.0, 0.0, 0.0, 0.0, 0.0, 0.0, 0.0, 0.0, 0.0, 0.0, 0.0, 0.0, 0.0, 0.0, 0.0, 0.0, 0.0, 0.0, 0.0, 0.0, 0.0, 0.0, 0.0, 0.0, 0.0, 0.0, 0.0, 0.0, 0.0, 0.0])
me_cylinder_003.materials.append(mat_material_001)
me_cylinder_003.materials.append(mat_badan_kunci_item)
me_cylinder_003.materials.append(mat_besi_kunci)
me_cylinder_003.use_remesh_preserve_volume = False
me_cylinder_003.use_remesh_preserve_attributes = False
me_cylinder_003.use_mirror_vertex_groups = False
me_cylinder_003.update()
me_cylinder_001 = bpy.data.meshes.new('Cylinder.001')
me_cylinder_001.from_pydata([(0.0, 1.0, -1.0), (0.0, 1.0, 1.0), (0.1951, 0.9808, -1.0), (0.1951, 0.9808, 1.0), (0.3827, 0.9239, -1.0), (0.3827, 0.9239, 1.0), (0.5556, 0.8315, -1.0), (0.5556, 0.8315, 1.0), (0.7071, 0.7071, -1.0), (0.7071, 0.7071, 1.0), (0.8315, 0.5556, -1.0), (0.8315, 0.5556, 1.0), (0.9239, 0.3827, -1.0), (0.9239, 0.3827, 1.0), (0.9808, 0.1951, -1.0), (0.9808, 0.1951, 1.0), (1.0, 7.55e-08, -1.0), (1.0, 7.55e-08, 1.0), (0.9808, -0.1951, -1.0), (0.9808, -0.1951, 1.0), (0.9239, -0.3827, -1.0), (0.9239, -0.3827, 1.0), (0.8315, -0.5556, -1.0), (0.8315, -0.5556, 1.0), (0.7071, -0.7071, -1.0), (0.7071, -0.7071, 1.0), (0.5556, -0.8315, -1.0), (0.5556, -0.8315, 1.0), (0.3827, -0.9239, -1.0), (0.3827, -0.9239, 1.0), (0.1951, -0.9808, -1.0), (0.1951, -0.9808, 1.0), (-3.258e-07, -1.0, -1.0), (-3.258e-07, -1.0, 1.0), (-0.1951, -0.9808, -1.0), (-0.1951, -0.9808, 1.0), (-0.3827, -0.9239, -1.0), (-0.3827, -0.9239, 1.0), (-0.5556, -0.8315, -1.0), (-0.5556, -0.8315, 1.0), (-0.7071, -0.7071, -1.0), (-0.7071, -0.7071, 1.0), (-0.8315, -0.5556, -1.0), (-0.8315, -0.5556, 1.0), (-0.9239, -0.3827, -1.0), (-0.9239, -0.3827, 1.0), (-0.9808, -0.1951, -1.0), (-0.9808, -0.1951, 1.0), (-1.0, 9.656e-07, -1.0), (-1.0, 9.656e-07, 1.0), (-0.9808, 0.1951, -1.0), (-0.9808, 0.1951, 1.0), (-0.9239, 0.3827, -1.0), (-0.9239, 0.3827, 1.0), (-0.8315, 0.5556, -1.0), (-0.8315, 0.5556, 1.0), (-0.7071, 0.7071, -1.0), (-0.7071, 0.7071, 1.0), (-0.5556, 0.8315, -1.0), (-0.5556, 0.8315, 1.0), (-0.3827, 0.9239, -1.0), (-0.3827, 0.9239, 1.0), (-0.1951, 0.9808, -1.0), (-0.1951, 0.9808, 1.0), (2.975e-08, 0.7495, 1.0), (0.1462, 0.7351, 1.0), (0.2868, 0.6924, 1.0), (0.4164, 0.6232, 1.0), (0.53, 0.53, 1.0), (0.6232, 0.4164, 1.0), (0.6924, 0.2868, 1.0), (0.7351, 0.1462, 1.0), (0.7495, 1.28e-07, 1.0), (0.7351, -0.1462, 1.0), (0.6924, -0.2868, 1.0), (0.6232, -0.4164, 1.0), (0.53, -0.53, 1.0), (0.4164, -0.6232, 1.0), (0.2868, -0.6924, 1.0), (0.1462, -0.7351, 1.0), (-2.145e-07, -0.7495, 1.0), (-0.1462, -0.7351, 1.0), (-0.2868, -0.6924, 1.0), (-0.4164, -0.6232, 1.0), (-0.53, -0.53, 1.0), (-0.6232, -0.4164, 1.0), (-0.6924, -0.2868, 1.0), (-0.7351, -0.1462, 1.0), (-0.7495, 7.951e-07, 1.0), (-0.7351, 0.1462, 1.0), (-0.6924, 0.2868, 1.0), (-0.6232, 0.4164, 1.0), (-0.53, 0.53, 1.0), (-0.4164, 0.6232, 1.0), (-0.2868, 0.6924, 1.0), (-0.1462, 0.7351, 1.0), (6.45e-08, 0.4514, 0.9344), (0.08807, 0.4428, 0.9344), (0.1728, 0.4171, 0.9344), (0.2508, 0.3754, 0.9344), (0.3192, 0.3192, 0.9344), (0.3754, 0.2508, 0.9344), (0.4171, 0.1728, 0.9344), (0.4428, 0.08807, 0.9344), (0.4514, 1.989e-07, 0.9344), (0.4428, -0.08807, 0.9344), (0.4171, -0.1728, 0.9344), (0.3754, -0.2508, 0.9344), (0.3192, -0.3192, 0.9344), (0.2508, -0.3754, 0.9344), (0.1728, -0.4171, 0.9344), (0.08807, -0.4428, 0.9344), (-8.26e-08, -0.4514, 0.9344), (-0.08807, -0.4428, 0.9344), (-0.1728, -0.4171, 0.9344), (-0.2508, -0.3754, 0.9344), (-0.3192, -0.3192, 0.9344), (-0.3754, -0.2508, 0.9344), (-0.4171, -0.1728, 0.9344), (-0.4428, -0.08807, 0.9344), (-0.4514, 6.007e-07, 0.9344), (-0.4428, 0.08807, 0.9344), (-0.4171, 0.1728, 0.9344), (-0.3754, 0.2508, 0.9344), (-0.3192, 0.3192, 0.9344), (-0.2508, 0.3754, 0.9344), (-0.1728, 0.4171, 0.9344), (-0.08807, 0.4428, 0.9344), (1.229e-07, 0.0005845, 0.9344), (0.0001141, 0.0005733, 0.9344), (0.0002237, 0.0005401, 0.9344), (0.0003247, 0.0004861, 0.9344), (0.0004132, 0.0004134, 0.9344), (0.0004859, 0.0003249, 0.9344), (0.0005399, 0.0002239, 0.9344), (0.0005731, 0.0001143, 0.9344), (0.0005843, 3.202e-07, 0.9344), (0.0005731, -0.0001137, 0.9344), (0.0005399, -0.0002233, 0.9344), (0.0004859, -0.0003243, 0.9344), (0.0004132, -0.0004128, 0.9344), (0.0003247, -0.0004854, 0.9344), (0.0002237, -0.0005394, 0.9344), (0.0001141, -0.0005727, 0.9344), (1.227e-07, -0.0005839, 0.9344), (-0.0001139, -0.0005727, 0.9344), (-0.0002234, -0.0005394, 0.9344), (-0.0003245, -0.0004854, 0.9344), (-0.000413, -0.0004128, 0.9344), (-0.0004856, -0.0003243, 0.9344), (-0.0005396, -0.0002233, 0.9344), (-0.0005729, -0.0001137, 0.9344), (-0.0005841, 3.207e-07, 0.9344), (-0.0005729, 0.0001143, 0.9344), (-0.0005396, 0.0002239, 0.9344), (-0.0004856, 0.0003249, 0.9344), (-0.000413, 0.0004134, 0.9344), (-0.0003245, 0.0004861, 0.9344), (-0.0002234, 0.0005401, 0.9344), (-0.0001139, 0.0005733, 0.9344), (0.1233, -0.62, 0.9825), (0.2419, -0.584, 0.9825), (0.2419, 0.584, 0.9825), (0.1233, 0.62, 0.9825), (-0.3512, 0.5256, 0.9825), (-0.447, 0.447, 0.9825), (-1.638e-07, -0.6321, 0.9825), (0.3512, 0.5256, 0.9825), (-0.2419, 0.584, 0.9825), (-0.1233, -0.62, 0.9825), (0.447, 0.447, 0.9825), (-0.1233, 0.62, 0.9825), (-0.2419, -0.584, 0.9825), (0.5256, 0.3512, 0.9825), (4.218e-08, 0.6321, 0.9825), (-0.3512, -0.5256, 0.9825), (0.584, 0.2419, 0.9825), (-0.447, -0.447, 0.9825), (0.62, 0.1233, 0.9825), (-0.5256, -0.3512, 0.9825), (0.6321, 1.565e-07, 0.9825), (-0.584, -0.2419, 0.9825), (0.62, -0.1233, 0.9825), (-0.62, -0.1233, 0.9825), (0.584, -0.2419, 0.9825), (-0.6321, 7.191e-07, 0.9825), (0.5256, -0.3512, 0.9825), (-0.62, 0.1233, 0.9825), (0.447, -0.447, 0.9825), (-0.584, 0.2419, 0.9825), (0.3512, -0.5256, 0.9825), (-0.5256, 0.3512, 0.9825)], [], [(0, 1, 3, 2), (2, 3, 5, 4), (4, 5, 7, 6), (6, 7, 9, 8), (8, 9, 11, 10), (10, 11, 13, 12), (12, 13, 15, 14), (14, 15, 17, 16), (16, 17, 19, 18), (18, 19, 21, 20), (20, 21, 23, 22), (22, 23, 25, 24), (24, 25, 27, 26), (26, 27, 29, 28), (28, 29, 31, 30), (30, 31, 33, 32), (32, 33, 35, 34), (34, 35, 37, 36), (36, 37, 39, 38), (38, 39, 41, 40), (40, 41, 43, 42), (42, 43, 45, 44), (44, 45, 47, 46), (46, 47, 49, 48), (48, 49, 51, 50), (50, 51, 53, 52), (52, 53, 55, 54), (54, 55, 57, 56), (56, 57, 59, 58), (58, 59, 61, 60), (13, 11, 69, 70), (60, 61, 63, 62), (62, 63, 1, 0), (0, 2, 4, 6, 8, 10, 12, 14, 16, 18, 20, 22, 24, 26, 28, 30, 32, 34, 36, 38, 40, 42, 44, 46, 48, 50, 52, 54, 56, 58, 60, 62), (31, 29, 78, 79), (49, 47, 87, 88), (5, 3, 65, 66), (23, 21, 74, 75), (41, 39, 83, 84), (59, 57, 92, 93), (15, 13, 70, 71), (33, 31, 79, 80), (51, 49, 88, 89), (7, 5, 66, 67), (25, 23, 75, 76), (43, 41, 84, 85), (61, 59, 93, 94), (17, 15, 71, 72), (35, 33, 80, 81), (53, 51, 89, 90), (9, 7, 67, 68), (27, 25, 76, 77), (45, 43, 85, 86), (63, 61, 94, 95), (19, 17, 72, 73), (37, 35, 81, 82), (55, 53, 90, 91), (11, 9, 68, 69), (29, 27, 77, 78), (47, 45, 86, 87), (3, 1, 64, 65), (1, 63, 95, 64), (21, 19, 73, 74), (39, 37, 82, 83), (57, 55, 91, 92), (160, 161, 110, 111), (162, 163, 97, 98), (164, 165, 124, 125), (166, 160, 111, 112), (167, 162, 98, 99), (168, 164, 125, 126), (169, 166, 112, 113), (170, 167, 99, 100), (171, 168, 126, 127), (172, 169, 113, 114), (173, 170, 100, 101), (174, 171, 127, 96), (175, 172, 114, 115), (176, 173, 101, 102), (177, 175, 115, 116), (178, 176, 102, 103), (179, 177, 116, 117), (180, 178, 103, 104), (181, 179, 117, 118), (182, 180, 104, 105), (183, 181, 118, 119), (184, 182, 105, 106), (185, 183, 119, 120), (186, 184, 106, 107), (187, 185, 120, 121), (188, 186, 107, 108), (189, 187, 121, 122), (190, 188, 108, 109), (191, 189, 122, 123), (161, 190, 109, 110), (163, 174, 96, 97), (165, 191, 123, 124), (114, 113, 145, 146), (101, 100, 132, 133), (96, 127, 159, 128), (115, 114, 146, 147), (102, 101, 133, 134), (116, 115, 147, 148), (103, 102, 134, 135), (117, 116, 148, 149), (104, 103, 135, 136), (118, 117, 149, 150), (105, 104, 136, 137), (119, 118, 150, 151), (106, 105, 137, 138), (120, 119, 151, 152), (107, 106, 138, 139), (121, 120, 152, 153), (108, 107, 139, 140), (122, 121, 153, 154), (109, 108, 140, 141), (123, 122, 154, 155), (110, 109, 141, 142), (97, 96, 128, 129), (124, 123, 155, 156), (111, 110, 142, 143), (98, 97, 129, 130), (125, 124, 156, 157), (112, 111, 143, 144), (99, 98, 130, 131), (126, 125, 157, 158), (113, 112, 144, 145), (100, 99, 131, 132), (127, 126, 158, 159), (92, 91, 191, 165), (65, 64, 174, 163), (78, 77, 190, 161), (91, 90, 189, 191), (77, 76, 188, 190), (90, 89, 187, 189), (76, 75, 186, 188), (89, 88, 185, 187), (75, 74, 184, 186), (88, 87, 183, 185), (74, 73, 182, 184), (87, 86, 181, 183), (73, 72, 180, 182), (86, 85, 179, 181), (72, 71, 178, 180), (85, 84, 177, 179), (71, 70, 176, 178), (84, 83, 175, 177), (70, 69, 173, 176), (83, 82, 172, 175), (64, 95, 171, 174), (69, 68, 170, 173), (82, 81, 169, 172), (95, 94, 168, 171), (68, 67, 167, 170), (81, 80, 166, 169), (94, 93, 164, 168), (67, 66, 162, 167), (80, 79, 160, 166), (93, 92, 165, 164), (66, 65, 163, 162), (79, 78, 161, 160)])
me_cylinder_001.use_remesh_preserve_volume = False
me_cylinder_001.use_remesh_preserve_attributes = False
me_cylinder_001.use_mirror_vertex_groups = False
me_cylinder_001.update()
me_cylinder_002 = bpy.data.meshes.new('Cylinder.002')
me_cylinder_002.from_pydata([(0.0, 1.0, -1.0), (0.0, 1.0, 1.0), (0.1951, 0.9808, -1.0), (0.1951, 0.9808, 1.0), (0.3827, 0.9239, -1.0), (0.3827, 0.9239, 1.0), (0.5556, 0.8315, -1.0), (0.5556, 0.8315, 1.0), (0.7071, 0.7071, -1.0), (0.7071, 0.7071, 1.0), (0.8315, 0.5556, -1.0), (0.8315, 0.5556, 1.0), (0.9239, 0.3827, -1.0), (0.9239, 0.3827, 1.0), (0.9808, 0.1951, -1.0), (0.9808, 0.1951, 1.0), (1.0, 7.55e-08, -1.0), (1.0, 7.55e-08, 1.0), (0.9808, -0.1951, -1.0), (0.9808, -0.1951, 1.0), (0.9239, -0.3827, -1.0), (0.9239, -0.3827, 1.0), (0.8315, -0.5556, -1.0), (0.8315, -0.5556, 1.0), (0.7071, -0.7071, -1.0), (0.7071, -0.7071, 1.0), (0.5556, -0.8315, -1.0), (0.5556, -0.8315, 1.0), (0.3827, -0.9239, -1.0), (0.3827, -0.9239, 1.0), (0.1951, -0.9808, -1.0), (0.1951, -0.9808, 1.0), (-3.258e-07, -1.0, -1.0), (-3.258e-07, -1.0, 1.0), (-0.1951, -0.9808, -1.0), (-0.1951, -0.9808, 1.0), (-0.3827, -0.9239, -1.0), (-0.3827, -0.9239, 1.0), (-0.5556, -0.8315, -1.0), (-0.5556, -0.8315, 1.0), (-0.7071, -0.7071, -1.0), (-0.7071, -0.7071, 1.0), (-0.8315, -0.5556, -1.0), (-0.8315, -0.5556, 1.0), (-0.9239, -0.3827, -1.0), (-0.9239, -0.3827, 1.0), (-0.9808, -0.1951, -1.0), (-0.9808, -0.1951, 1.0), (-1.0, 9.656e-07, -1.0), (-1.0, 9.656e-07, 1.0), (-0.9808, 0.1951, -1.0), (-0.9808, 0.1951, 1.0), (-0.9239, 0.3827, -1.0), (-0.9239, 0.3827, 1.0), (-0.8315, 0.5556, -1.0), (-0.8315, 0.5556, 1.0), (-0.7071, 0.7071, -1.0), (-0.7071, 0.7071, 1.0), (-0.5556, 0.8315, -1.0), (-0.5556, 0.8315, 1.0), (-0.3827, 0.9239, -1.0), (-0.3827, 0.9239, 1.0), (-0.1951, 0.9808, -1.0), (-0.1951, 0.9808, 1.0), (2.975e-08, 0.7495, 1.0), (0.1462, 0.7351, 1.0), (0.2868, 0.6924, 1.0), (0.4164, 0.6232, 1.0), (0.53, 0.53, 1.0), (0.6232, 0.4164, 1.0), (0.6924, 0.2868, 1.0), (0.7351, 0.1462, 1.0), (0.7495, 1.28e-07, 1.0), (0.7351, -0.1462, 1.0), (0.6924, -0.2868, 1.0), (0.6232, -0.4164, 1.0), (0.53, -0.53, 1.0), (0.4164, -0.6232, 1.0), (0.2868, -0.6924, 1.0), (0.1462, -0.7351, 1.0), (-2.145e-07, -0.7495, 1.0), (-0.1462, -0.7351, 1.0), (-0.2868, -0.6924, 1.0), (-0.4164, -0.6232, 1.0), (-0.53, -0.53, 1.0), (-0.6232, -0.4164, 1.0), (-0.6924, -0.2868, 1.0), (-0.7351, -0.1462, 1.0), (-0.7495, 7.951e-07, 1.0), (-0.7351, 0.1462, 1.0), (-0.6924, 0.2868, 1.0), (-0.6232, 0.4164, 1.0), (-0.53, 0.53, 1.0), (-0.4164, 0.6232, 1.0), (-0.2868, 0.6924, 1.0), (-0.1462, 0.7351, 1.0), (6.45e-08, 0.4514, 0.858), (0.08807, 0.4428, 0.858), (0.1728, 0.4171, 0.858), (0.2508, 0.3754, 0.858), (0.3192, 0.3192, 0.858), (0.3754, 0.2508, 0.858), (0.4171, 0.1728, 0.858), (0.4428, 0.08807, 0.858), (0.4514, 1.955e-07, 0.858), (0.4428, -0.08807, 0.858), (0.4171, -0.1728, 0.858), (0.3754, -0.2508, 0.858), (0.3192, -0.3192, 0.858), (0.2508, -0.3754, 0.858), (0.1728, -0.4171, 0.858), (0.08807, -0.4428, 0.858), (-8.26e-08, -0.4514, 0.858), (-0.08807, -0.4428, 0.858), (-0.1728, -0.4171, 0.858), (-0.2508, -0.3754, 0.858), (-0.3192, -0.3192, 0.858), (-0.3754, -0.2508, 0.858), (-0.4171, -0.1728, 0.858), (-0.4428, -0.08807, 0.858), (-0.4514, 5.974e-07, 0.858), (-0.4428, 0.08807, 0.858), (-0.4171, 0.1728, 0.858), (-0.3754, 0.2508, 0.858), (-0.3192, 0.3192, 0.858), (-0.2508, 0.3754, 0.858), (-0.1728, 0.4171, 0.858), (-0.08807, 0.4428, 0.858), (1.2e-07, 0.02784, 0.9097), (0.005432, 0.02731, 0.9097), (0.01066, 0.02572, 0.9097), (0.01547, 0.02315, 0.9097), (0.01969, 0.01969, 0.9097), (0.02315, 0.01547, 0.9097), (0.02572, 0.01066, 0.9097), (0.02731, 0.005432, 0.9097), (0.02784, 3.167e-07, 0.9097), (0.02731, -0.005432, 0.9097), (0.02572, -0.01066, 0.9097), (0.02315, -0.01547, 0.9097), (0.01969, -0.01969, 0.9097), (0.01547, -0.02315, 0.9097), (0.01066, -0.02572, 0.9097), (0.005432, -0.02731, 0.9097), (1.109e-07, -0.02784, 0.9097), (-0.005432, -0.02731, 0.9097), (-0.01066, -0.02572, 0.9097), (-0.01547, -0.02315, 0.9097), (-0.01969, -0.01969, 0.9097), (-0.02315, -0.01547, 0.9097), (-0.02572, -0.01065, 0.9097), (-0.02731, -0.005432, 0.9097), (-0.02784, 3.415e-07, 0.9097), (-0.02731, 0.005432, 0.9097), (-0.02572, 0.01066, 0.9097), (-0.02315, 0.01547, 0.9097), (-0.01969, 0.01969, 0.9097), (-0.01547, 0.02315, 0.9097), (-0.01066, 0.02572, 0.9097), (-0.005432, 0.02731, 0.9097), (0.1127, -0.5664, 0.9525), (0.221, -0.5335, 0.9525), (0.221, 0.5335, 0.9525), (0.1127, 0.5664, 0.9525), (-0.3208, 0.4802, 0.9525), (-0.4083, 0.4083, 0.9525), (-1.411e-07, -0.5775, 0.9525), (0.3208, 0.4802, 0.9525), (-0.221, 0.5335, 0.9525), (-0.1127, -0.5664, 0.9525), (0.4083, 0.4083, 0.9525), (-0.1127, 0.5664, 0.9525), (-0.221, -0.5335, 0.9525), (0.4802, 0.3208, 0.9525), (4.707e-08, 0.5775, 0.9525), (-0.3208, -0.4802, 0.9525), (0.5335, 0.221, 0.9525), (-0.4083, -0.4083, 0.9525), (0.5664, 0.1127, 0.9525), (-0.4802, -0.3208, 0.9525), (0.5775, 1.676e-07, 0.9525), (-0.5335, -0.221, 0.9525), (0.5664, -0.1127, 0.9525), (-0.5664, -0.1127, 0.9525), (0.5335, -0.221, 0.9525), (-0.5775, 6.817e-07, 0.9525), (0.4802, -0.3208, 0.9525), (-0.5664, 0.1127, 0.9525), (0.4083, -0.4083, 0.9525), (-0.5335, 0.221, 0.9525), (0.3208, -0.4802, 0.9525), (-0.4802, 0.3208, 0.9525)], [], [(0, 1, 3, 2), (2, 3, 5, 4), (4, 5, 7, 6), (6, 7, 9, 8), (8, 9, 11, 10), (10, 11, 13, 12), (12, 13, 15, 14), (14, 15, 17, 16), (16, 17, 19, 18), (18, 19, 21, 20), (20, 21, 23, 22), (22, 23, 25, 24), (24, 25, 27, 26), (26, 27, 29, 28), (28, 29, 31, 30), (30, 31, 33, 32), (32, 33, 35, 34), (34, 35, 37, 36), (36, 37, 39, 38), (38, 39, 41, 40), (40, 41, 43, 42), (42, 43, 45, 44), (44, 45, 47, 46), (46, 47, 49, 48), (48, 49, 51, 50), (50, 51, 53, 52), (52, 53, 55, 54), (54, 55, 57, 56), (56, 57, 59, 58), (58, 59, 61, 60), (13, 11, 69, 70), (60, 61, 63, 62), (62, 63, 1, 0), (0, 2, 4, 6, 8, 10, 12, 14, 16, 18, 20, 22, 24, 26, 28, 30, 32, 34, 36, 38, 40, 42, 44, 46, 48, 50, 52, 54, 56, 58, 60, 62), (31, 29, 78, 79), (49, 47, 87, 88), (5, 3, 65, 66), (23, 21, 74, 75), (41, 39, 83, 84), (59, 57, 92, 93), (15, 13, 70, 71), (33, 31, 79, 80), (51, 49, 88, 89), (7, 5, 66, 67), (25, 23, 75, 76), (43, 41, 84, 85), (61, 59, 93, 94), (17, 15, 71, 72), (35, 33, 80, 81), (53, 51, 89, 90), (9, 7, 67, 68), (27, 25, 76, 77), (45, 43, 85, 86), (63, 61, 94, 95), (19, 17, 72, 73), (37, 35, 81, 82), (55, 53, 90, 91), (11, 9, 68, 69), (29, 27, 77, 78), (47, 45, 86, 87), (3, 1, 64, 65), (1, 63, 95, 64), (21, 19, 73, 74), (39, 37, 82, 83), (57, 55, 91, 92), (160, 161, 110, 111), (162, 163, 97, 98), (164, 165, 124, 125), (166, 160, 111, 112), (167, 162, 98, 99), (168, 164, 125, 126), (169, 166, 112, 113), (170, 167, 99, 100), (171, 168, 126, 127), (172, 169, 113, 114), (173, 170, 100, 101), (174, 171, 127, 96), (175, 172, 114, 115), (176, 173, 101, 102), (177, 175, 115, 116), (178, 176, 102, 103), (179, 177, 116, 117), (180, 178, 103, 104), (181, 179, 117, 118), (182, 180, 104, 105), (183, 181, 118, 119), (184, 182, 105, 106), (185, 183, 119, 120), (186, 184, 106, 107), (187, 185, 120, 121), (188, 186, 107, 108), (189, 187, 121, 122), (190, 188, 108, 109), (191, 189, 122, 123), (161, 190, 109, 110), (163, 174, 96, 97), (165, 191, 123, 124), (114, 113, 145, 146), (101, 100, 132, 133), (96, 127, 159, 128), (115, 114, 146, 147), (102, 101, 133, 134), (116, 115, 147, 148), (103, 102, 134, 135), (117, 116, 148, 149), (104, 103, 135, 136), (118, 117, 149, 150), (105, 104, 136, 137), (119, 118, 150, 151), (106, 105, 137, 138), (120, 119, 151, 152), (107, 106, 138, 139), (121, 120, 152, 153), (108, 107, 139, 140), (122, 121, 153, 154), (109, 108, 140, 141), (123, 122, 154, 155), (110, 109, 141, 142), (97, 96, 128, 129), (124, 123, 155, 156), (111, 110, 142, 143), (98, 97, 129, 130), (125, 124, 156, 157), (112, 111, 143, 144), (99, 98, 130, 131), (126, 125, 157, 158), (113, 112, 144, 145), (100, 99, 131, 132), (127, 126, 158, 159), (92, 91, 191, 165), (65, 64, 174, 163), (78, 77, 190, 161), (91, 90, 189, 191), (77, 76, 188, 190), (90, 89, 187, 189), (76, 75, 186, 188), (89, 88, 185, 187), (75, 74, 184, 186), (88, 87, 183, 185), (74, 73, 182, 184), (87, 86, 181, 183), (73, 72, 180, 182), (86, 85, 179, 181), (72, 71, 178, 180), (85, 84, 177, 179), (71, 70, 176, 178), (84, 83, 175, 177), (70, 69, 173, 176), (83, 82, 172, 175), (64, 95, 171, 174), (69, 68, 170, 173), (82, 81, 169, 172), (95, 94, 168, 171), (68, 67, 167, 170), (81, 80, 166, 169), (94, 93, 164, 168), (67, 66, 162, 167), (80, 79, 160, 166), (93, 92, 165, 164), (66, 65, 163, 162), (79, 78, 161, 160)])
_uv = me_cylinder_002.uv_layers.new(name='UVMap')
_uv.uv.foreach_set('vector', [0.3467, 0.3179, 0.3562, 0.000121, 0.4211, 0.008617, 0.3474, 0.318, 0.3474, 0.318, 0.4211, 0.008617, 0.483, 0.03013, 0.3482, 0.3182, 0.3482, 0.3182, 0.483, 0.03013, 0.5392, 0.06378, 0.3489, 0.3185, 0.3489, 0.3185, 0.5392, 0.06378, 0.5875, 0.1082, 0.3495, 0.319, 0.3495, 0.319, 0.5875, 0.1082, 0.6257, 0.1615, 0.35, 0.3196, 0.35, 0.3196, 0.6257, 0.1615, 0.6523, 0.2215, 0.3504, 0.3203, 0.3504, 0.3203, 0.6523, 0.2215, 0.6661, 0.2857, 0.3506, 0.321, 0.3506, 0.321, 0.6661, 0.2857, 0.6665, 0.3515, 0.3507, 0.3217, 0.3507, 0.3217, 0.6665, 0.3515, 0.5739, 0.3919, 0.3506, 0.3225, 0.3506, 0.3225, 0.5739, 0.3919, 0.5175, 0.415, 0.3504, 0.3232, 0.3504, 0.3232, 0.5175, 0.415, 0.4765, 0.4296, 0.35, 0.3238, 0.35, 0.3238, 0.4765, 0.4296, 0.4437, 0.4392, 0.3495, 0.3244, 0.3495, 0.3244, 0.4437, 0.4392, 0.4156, 0.4455, 0.349, 0.3248, 0.349, 0.3248, 0.4156, 0.4455, 0.3904, 0.4494, 0.3483, 0.3252, 0.3483, 0.3252, 0.3904, 0.4494, 0.3667, 0.4515, 0.3476, 0.3254, 0.3476, 0.3254, 0.3667, 0.4515, 0.3438, 0.4515, 0.3469, 0.3254, 0.3469, 0.3254, 0.3438, 0.4515, 0.3209, 0.4508, 0.3461, 0.3254, 0.3461, 0.3254, 0.3209, 0.4508, 0.2971, 0.448, 0.3454, 0.3252, 0.3454, 0.3252, 0.2971, 0.448, 0.2714, 0.4431, 0.3447, 0.3249, 0.3447, 0.3249, 0.2714, 0.4431, 0.2428, 0.4356, 0.3441, 0.3244, 0.3441, 0.3244, 0.2428, 0.4356, 0.2093, 0.4243, 0.3437, 0.3239, 0.3437, 0.3239, 0.2093, 0.4243, 0.1676, 0.4072, 0.3433, 0.3233, 0.3433, 0.3233, 0.1676, 0.4072, 0.1117, 0.3799, 0.343, 0.3226, 0.343, 0.3226, 0.1117, 0.3799, 0.02734, 0.3325, 0.3429, 0.3219, 0.3429, 0.3219, 0.02734, 0.3325, 0.03139, 0.2672, 0.3429, 0.3211, 0.3429, 0.3211, 0.03139, 0.2672, 0.04867, 0.2042, 0.3431, 0.3204, 0.3431, 0.3204, 0.04867, 0.2042, 0.07846, 0.1459, 0.3435, 0.3197, 0.3435, 0.3197, 0.07846, 0.1459, 0.1195, 0.09498, 0.3439, 0.3191, 0.3439, 0.3191, 0.1195, 0.09498, 0.17, 0.05343, 0.3445, 0.3186, 0.3445, 0.3186, 0.17, 0.05343, 0.2279, 0.02301, 0.3452, 0.3182, 0.9872, 0.06386, 0.9718, 0.09265, 0.9371, 0.06947, 0.9487, 0.04789, 0.3452, 0.3182, 0.2279, 0.02301, 0.2909, 0.004988, 0.3459, 0.318, 0.3459, 0.318, 0.2909, 0.004988, 0.3562, 0.000121, 0.3467, 0.3179, 0.3467, 0.3179, 0.3474, 0.318, 0.3482, 0.3182, 0.3489, 0.3185, 0.3495, 0.319, 0.35, 0.3196, 0.3504, 0.3203, 0.3506, 0.321, 0.3507, 0.3217, 0.3506, 0.3225, 0.3504, 0.3232, 0.35, 0.3238, 0.3495, 0.3244, 0.349, 0.3248, 0.3483, 0.3252, 0.3476, 0.3254, 0.3469, 0.3254, 0.3461, 0.3254, 0.3454, 0.3252, 0.3447, 0.3249, 0.3441, 0.3244, 0.3437, 0.3239, 0.3433, 0.3233, 0.343, 0.3226, 0.3429, 0.3219, 0.3429, 0.3211, 0.3431, 0.3204, 0.3435, 0.3197, 0.3439, 0.3191, 0.3445, 0.3186, 0.3452, 0.3182, 0.3459, 0.318, 0.3667, 0.4515, 0.3904, 0.4494, 0.392, 0.4861, 0.3672, 0.4864, 0.02734, 0.3325, 0.1117, 0.3799, 0.0917, 0.4931, 0.000121, 0.5091, 0.8971, 0.154, 0.8658, 0.1635, 0.8577, 0.1225, 0.8811, 0.1154, 0.4765, 0.4296, 0.5175, 0.415, 0.5269, 0.4891, 0.4834, 0.4867, 0.2428, 0.4356, 0.2714, 0.4431, 0.2669, 0.4854, 0.2362, 0.4851, 0.7408, 0.1386, 0.7156, 0.1179, 0.7451, 0.08839, 0.764, 0.1039, 0.9967, 0.03261, 0.9872, 0.06386, 0.9487, 0.04789, 0.9558, 0.02447, 0.3438, 0.4519, 0.3667, 0.4515, 0.3672, 0.4864, 0.3432, 0.4863, 0.67, 0.03261, 0.6668, 0.0001211, 0.7085, 0.0001211, 0.7109, 0.02447, 0.9259, 0.1386, 0.8971, 0.154, 0.8811, 0.1154, 0.9027, 0.1039, 0.4437, 0.4392, 0.4765, 0.4296, 0.4834, 0.4867, 0.4482, 0.4861, 0.2093, 0.4243, 0.2428, 0.4356, 0.2362, 0.4851, 0.1997, 0.4854, 0.7696, 0.154, 0.7408, 0.1386, 0.764, 0.1039, 0.7856, 0.1154, 0.9999, 0.000121, 0.9967, 0.03261, 0.9558, 0.02447, 0.9582, 0.000121, 0.3209, 0.4508, 0.3438, 0.4519, 0.3432, 0.4863, 0.3192, 0.4861, 0.6795, 0.06386, 0.67, 0.03261, 0.7109, 0.02447, 0.718, 0.04789, 0.9511, 0.1179, 0.9259, 0.1386, 0.9027, 0.1039, 0.9216, 0.08839, 0.4156, 0.4455, 0.4437, 0.4392, 0.4482, 0.4861, 0.4186, 0.486, 0.1676, 0.4072, 0.2093, 0.4243, 0.1997, 0.4854, 0.1538, 0.4872, 0.8008, 0.1635, 0.7696, 0.154, 0.7856, 0.1154, 0.809, 0.1225, 0.5739, 0.3919, 0.6665, 0.3515, 0.6665, 0.5174, 0.5847, 0.4964, 0.2971, 0.448, 0.3209, 0.4508, 0.3192, 0.4861, 0.2941, 0.4858, 0.6949, 0.09265, 0.6795, 0.06386, 0.718, 0.04789, 0.7295, 0.06947, 0.9718, 0.09265, 0.9511, 0.1179, 0.9216, 0.08839, 0.9371, 0.06947, 0.3904, 0.4494, 0.4156, 0.4455, 0.4186, 0.486, 0.392, 0.4861, 0.1117, 0.3799, 0.1676, 0.4072, 0.1538, 0.4872, 0.0917, 0.4931, 0.8658, 0.1635, 0.8333, 0.1667, 0.8333, 0.1249, 0.8577, 0.1225, 0.8333, 0.1667, 0.8008, 0.1635, 0.809, 0.1225, 0.8333, 0.1249, 0.5175, 0.415, 0.5739, 0.3919, 0.5847, 0.4964, 0.5269, 0.4891, 0.2714, 0.4431, 0.2971, 0.448, 0.2941, 0.4858, 0.2669, 0.4854, 0.7156, 0.1179, 0.6949, 0.09265, 0.7295, 0.06947, 0.7451, 0.08839, 0.366, 0.5192, 0.3901, 0.5208, 0.385, 0.5563, 0.3637, 0.5535, 0.4612, 0.922, 0.4098, 0.9409, 0.3909, 0.87, 0.4279, 0.8562, 0.1969, 0.9081, 0.1515, 0.8729, 0.2063, 0.8181, 0.2377, 0.8442, 0.3428, 0.5188, 0.366, 0.5192, 0.3637, 0.5535, 0.3428, 0.5528, 0.5082, 0.8927, 0.4612, 0.922, 0.4279, 0.8562, 0.4613, 0.8348, 0.2473, 0.9327, 0.1969, 0.9081, 0.2377, 0.8442, 0.2735, 0.8629, 0.3194, 0.5194, 0.3428, 0.5188, 0.3428, 0.5528, 0.3219, 0.554, 0.5488, 0.8538, 0.5082, 0.8927, 0.4613, 0.8348, 0.4895, 0.8067, 0.3009, 0.9465, 0.2473, 0.9327, 0.2735, 0.8629, 0.3121, 0.8735, 0.2953, 0.5211, 0.3194, 0.5194, 0.3219, 0.554, 0.3005, 0.5573, 0.581, 0.806, 0.5488, 0.8538, 0.4895, 0.8067, 0.5109, 0.7729, 0.3557, 0.9492, 0.3009, 0.9465, 0.3121, 0.8735, 0.3517, 0.8759, 0.2695, 0.5244, 0.2953, 0.5211, 0.3005, 0.5573, 0.2784, 0.5631, 0.6026, 0.7499, 0.581, 0.806, 0.5109, 0.7729, 0.5241, 0.7349, 0.241, 0.5299, 0.2695, 0.5244, 0.2784, 0.5631, 0.2553, 0.572, 0.6099, 0.6865, 0.6026, 0.7499, 0.5241, 0.7349, 0.5275, 0.6949, 0.2088, 0.5388, 0.241, 0.5299, 0.2553, 0.572, 0.2311, 0.5852, 0.5974, 0.6184, 0.6099, 0.6865, 0.5275, 0.6949, 0.52, 0.6563, 0.1713, 0.5537, 0.2088, 0.5388, 0.2311, 0.5852, 0.2063, 0.604, 0.5512, 0.5747, 0.5974, 0.6184, 0.52, 0.6563, 0.502, 0.6236, 0.1269, 0.5798, 0.1713, 0.5537, 0.2063, 0.604, 0.1826, 0.6303, 0.5099, 0.5507, 0.5512, 0.5747, 0.502, 0.6236, 0.4786, 0.5991, 0.07421, 0.6293, 0.1269, 0.5798, 0.1826, 0.6303, 0.164, 0.6649, 0.4741, 0.5369, 0.5099, 0.5507, 0.4786, 0.5991, 0.454, 0.5817, 0.06931, 0.7062, 0.07421, 0.6293, 0.164, 0.6649, 0.1576, 0.7055, 0.443, 0.5287, 0.4741, 0.5369, 0.454, 0.5817, 0.43, 0.5696, 0.08468, 0.772, 0.06931, 0.7062, 0.1576, 0.7055, 0.164, 0.747, 0.4155, 0.5238, 0.443, 0.5287, 0.43, 0.5696, 0.4071, 0.5615, 0.1133, 0.8275, 0.08468, 0.772, 0.164, 0.747, 0.181, 0.7852, 0.3901, 0.5208, 0.4155, 0.5238, 0.4071, 0.5615, 0.385, 0.5563, 0.4098, 0.9409, 0.3557, 0.9492, 0.3517, 0.8759, 0.3909, 0.87, 0.1515, 0.8729, 0.1133, 0.8275, 0.181, 0.7852, 0.2063, 0.8181, 0.3005, 0.5573, 0.3219, 0.554, 0.3423, 0.6769, 0.3401, 0.6776, 0.5109, 0.7729, 0.4895, 0.8067, 0.3551, 0.6993, 0.3568, 0.6969, 0.3517, 0.8759, 0.3121, 0.8735, 0.3421, 0.704, 0.345, 0.7042, 0.2784, 0.5631, 0.3005, 0.5573, 0.3401, 0.6776, 0.3379, 0.6787, 0.5241, 0.7349, 0.5109, 0.7729, 0.3568, 0.6969, 0.3579, 0.6943, 0.2553, 0.572, 0.2784, 0.5631, 0.3379, 0.6787, 0.3359, 0.6802, 0.5275, 0.6949, 0.5241, 0.7349, 0.3579, 0.6943, 0.3586, 0.6915, 0.2311, 0.5852, 0.2553, 0.572, 0.3359, 0.6802, 0.3342, 0.6821, 0.52, 0.6563, 0.5275, 0.6949, 0.3586, 0.6915, 0.3586, 0.6887, 0.2063, 0.604, 0.2311, 0.5852, 0.3342, 0.6821, 0.3327, 0.6843, 0.502, 0.6236, 0.52, 0.6563, 0.3586, 0.6887, 0.358, 0.6859, 0.1826, 0.6303, 0.2063, 0.604, 0.3327, 0.6843, 0.3317, 0.6868, 0.4786, 0.5991, 0.502, 0.6236, 0.358, 0.6859, 0.357, 0.6833, 0.164, 0.6649, 0.1826, 0.6303, 0.3317, 0.6868, 0.3311, 0.6895, 0.454, 0.5817, 0.4786, 0.5991, 0.357, 0.6833, 0.3555, 0.6811, 0.1576, 0.7055, 0.164, 0.6649, 0.3311, 0.6895, 0.331, 0.6923, 0.43, 0.5696, 0.454, 0.5817, 0.3555, 0.6811, 0.3536, 0.6793, 0.164, 0.747, 0.1576, 0.7055, 0.331, 0.6923, 0.3316, 0.6951, 0.4071, 0.5615, 0.43, 0.5696, 0.3536, 0.6793, 0.3516, 0.678, 0.181, 0.7852, 0.164, 0.747, 0.3316, 0.6951, 0.3328, 0.6977, 0.385, 0.5563, 0.4071, 0.5615, 0.3516, 0.678, 0.3494, 0.6771, 0.3909, 0.87, 0.3517, 0.8759, 0.345, 0.7042, 0.3478, 0.7038, 0.2063, 0.8181, 0.181, 0.7852, 0.3328, 0.6977, 0.3346, 0.7, 0.3637, 0.5535, 0.385, 0.5563, 0.3494, 0.6771, 0.347, 0.6766, 0.4279, 0.8562, 0.3909, 0.87, 0.3478, 0.7038, 0.3506, 0.7028, 0.2377, 0.8442, 0.2063, 0.8181, 0.3346, 0.7, 0.3368, 0.7019, 0.3428, 0.5528, 0.3637, 0.5535, 0.347, 0.6766, 0.3447, 0.6765, 0.4613, 0.8348, 0.4279, 0.8562, 0.3506, 0.7028, 0.353, 0.7012, 0.2735, 0.8629, 0.2377, 0.8442, 0.3368, 0.7019, 0.3393, 0.7032, 0.3219, 0.554, 0.3428, 0.5528, 0.3447, 0.6765, 0.3423, 0.6769, 0.4895, 0.8067, 0.4613, 0.8348, 0.353, 0.7012, 0.3551, 0.6993, 0.3121, 0.8735, 0.2735, 0.8629, 0.3393, 0.7032, 0.3421, 0.704, 0.7071, 0.2554, 0.691, 0.237, 0.7151, 0.2196, 0.7275, 0.2338, 0.8204, 0.2884, 0.7961, 0.2907, 0.7961, 0.261, 0.8148, 0.2592, 0.392, 0.4866, 0.4186, 0.4865, 0.4155, 0.5238, 0.3901, 0.5208, 0.691, 0.237, 0.6786, 0.2158, 0.7056, 0.2033, 0.7151, 0.2196, 0.4186, 0.4865, 0.4482, 0.4861, 0.443, 0.5287, 0.4155, 0.5238, 0.6786, 0.2158, 0.6705, 0.1928, 0.6993, 0.1855, 0.7056, 0.2033, 0.4482, 0.4861, 0.4834, 0.4867, 0.4741, 0.5369, 0.443, 0.5287, 0.6705, 0.1928, 0.6668, 0.1686, 0.6965, 0.1669, 0.6993, 0.1855, 0.4834, 0.4867, 0.5269, 0.4891, 0.5099, 0.5507, 0.4741, 0.5369, 0.000121, 0.5091, 0.0917, 0.4931, 0.1269, 0.5798, 0.07421, 0.6293, 0.5269, 0.4891, 0.5847, 0.4964, 0.5512, 0.5747, 0.5099, 0.5507, 0.0917, 0.4931, 0.1538, 0.4872, 0.1713, 0.5537, 0.1269, 0.5798, 0.5847, 0.4964, 0.6665, 0.5174, 0.5974, 0.6184, 0.5512, 0.5747, 0.1538, 0.4872, 0.1997, 0.4854, 0.2088, 0.5388, 0.1713, 0.5537, 0.9253, 0.1686, 0.9217, 0.1928, 0.8928, 0.1855, 0.8957, 0.1669, 0.1997, 0.4854, 0.2362, 0.4851, 0.241, 0.5299, 0.2088, 0.5388, 0.9217, 0.1928, 0.9135, 0.2158, 0.8865, 0.2033, 0.8928, 0.1855, 0.2362, 0.4851, 0.2669, 0.4854, 0.2695, 0.5244, 0.241, 0.5299, 0.9135, 0.2158, 0.9011, 0.237, 0.877, 0.2196, 0.8865, 0.2033, 0.2669, 0.4854, 0.2941, 0.4858, 0.2953, 0.5211, 0.2695, 0.5244, 0.7961, 0.2907, 0.7717, 0.2884, 0.7773, 0.2592, 0.7961, 0.261, 0.9011, 0.237, 0.885, 0.2554, 0.8646, 0.2338, 0.877, 0.2196, 0.2941, 0.4858, 0.3192, 0.4861, 0.3194, 0.5194, 0.2953, 0.5211, 0.7717, 0.2884, 0.7482, 0.2816, 0.7592, 0.254, 0.7773, 0.2592, 0.885, 0.2554, 0.8657, 0.2704, 0.8497, 0.2454, 0.8646, 0.2338, 0.3192, 0.4861, 0.3432, 0.4863, 0.3428, 0.5188, 0.3194, 0.5194, 0.7482, 0.2816, 0.7264, 0.2704, 0.7424, 0.2454, 0.7592, 0.254, 0.8657, 0.2704, 0.8439, 0.2816, 0.8329, 0.254, 0.8497, 0.2454, 0.3432, 0.4863, 0.3672, 0.4864, 0.366, 0.5192, 0.3428, 0.5188, 0.7264, 0.2704, 0.7071, 0.2554, 0.7275, 0.2338, 0.7424, 0.2454, 0.8439, 0.2816, 0.8204, 0.2884, 0.8148, 0.2592, 0.8329, 0.254, 0.3672, 0.4864, 0.392, 0.4866, 0.3901, 0.5208, 0.366, 0.5192])
me_cylinder_002.materials.append(mat_badan_kunci)
me_cylinder_002.use_remesh_preserve_volume = False
me_cylinder_002.use_remesh_preserve_attributes = False
me_cylinder_002.use_mirror_vertex_groups = False
me_cylinder_002.update()

# ---- objects
ob_cylinder = bpy.data.objects.new('Cylinder', me_cylinder)
ob_lamp = bpy.data.objects.new('Lamp', light_lamp)
ob_camera = bpy.data.objects.new('Camera', cam_camera)
ob_cylinder_003 = bpy.data.objects.new('Cylinder.003', me_cylinder_003)
ob_cylinder_001 = bpy.data.objects.new('Cylinder.001', me_cylinder_001)
ob_cylinder_002 = bpy.data.objects.new('Cylinder.002', me_cylinder_002)

# ---- transforms, parenting, visibility, modifiers, constraints
ob_cylinder.location = (0.0, 0.0, 0.0)
ob_cylinder.rotation_euler = (1.571, -0.0, 0.0)
ob_cylinder.lineart.crease_threshold = 0.0
ob_lamp.location = (4.076, 1.005, 5.904)
ob_lamp.rotation_euler = (0.6503, 0.05522, 1.866)
ob_lamp.lock_rotations_4d = False
ob_lamp.empty_display_type = 'ARROWS'
ob_lamp.color = (0.0, 0.0, 0.0, 0.0)
ob_lamp.lineart.crease_threshold = 0.0
ob_camera.location = (7.481, -6.508, 5.344)
ob_camera.rotation_euler = (1.109, 0.0, 0.8149)
ob_camera.lock_rotations_4d = False
ob_camera.empty_display_type = 'ARROWS'
ob_camera.color = (0.0, 0.0, 0.0, 0.0)
ob_camera.display_type = 'WIRE'
ob_camera.lineart.crease_threshold = 0.0
ob_cylinder_003.location = (1.336e-07, -0.858, 2.708e-07)
ob_cylinder_003.rotation_euler = (1.571, -0.0, 0.0)
ob_cylinder_003.lineart.crease_threshold = 0.0
ob_cylinder_001.location = (0.0, 0.0, 0.0)
ob_cylinder_001.rotation_euler = (1.571, -0.0, 0.0)
ob_cylinder_001.lineart.crease_threshold = 0.0
ob_cylinder_002.location = (0.0, 0.0, 0.0)
ob_cylinder_002.rotation_euler = (1.571, -0.0, 0.0)
ob_cylinder_002.lineart.crease_threshold = 0.0

# ---- collection membership
col_collection_1.objects.link(ob_cylinder)
col_collection_1.objects.link(ob_lamp)
col_collection_1.objects.link(ob_camera)
col_collection_1.objects.link(ob_cylinder_003)
col_collection_2.objects.link(ob_cylinder_001)
col_collection_3.objects.link(ob_cylinder_002)

# ---- scene / render settings (as saved in the file)
scene.camera = ob_camera
scene.frame_start = 1; scene.frame_end = 250; scene.frame_set(0)
scene.render.engine = 'BLENDER_EEVEE_NEXT'
scene.render.resolution_percentage = 50
scene.render.dither_intensity = 0.0
scene.cycles.use_denoising = False
scene.cycles.samples = 128
scene.cycles.sampling_pattern = 'TABULATED_SOBOL'
scene.cycles.light_sampling_threshold = 0.0
scene.cycles.use_adaptive_sampling = False
scene.cycles.use_light_tree = False
scene.cycles.blur_glossy = 0.0
scene.cycles.sample_clamp_indirect = 0.0
scene.view_settings.view_transform = 'Standard'
bpy.context.view_layer.update()
